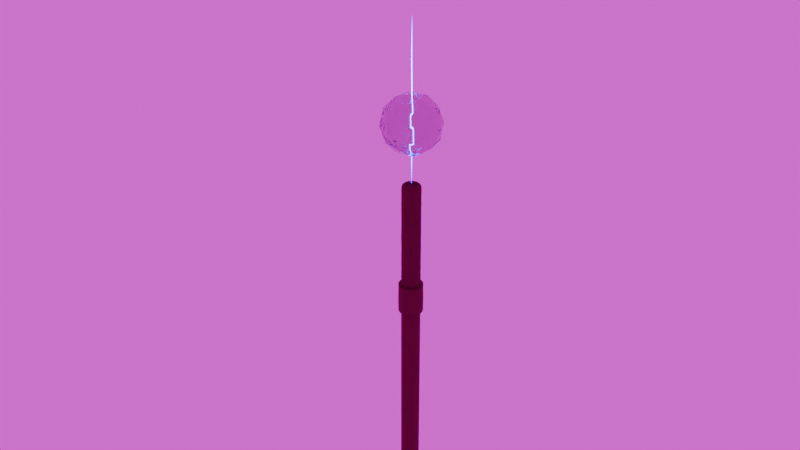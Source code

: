 # Source: Staff2.blend  (saved by Blender 4.1.24; exported with 4.5.12 LTS)
import bpy
from mathutils import Matrix  # noqa: F401  (used for matrix-valued properties, if any)

bpy.ops.wm.read_factory_settings(use_empty=True)
scene = bpy.context.scene
scene.name = 'Scene'

# ---- collections
col_collection = bpy.data.collections.new('Collection'); scene.collection.children.link(col_collection)
col_staff = bpy.data.collections.new('Staff'); scene.collection.children.link(col_staff)
col_orb = bpy.data.collections.new('Orb'); col_staff.children.link(col_orb)
col_shaft = bpy.data.collections.new('Shaft'); col_staff.children.link(col_shaft)

# ---- images (referenced by path relative to the original .blend; pixels are not part of the script)
import os
ASSET_DIR = os.environ.get("B2B_ASSET_DIR", "")  # directory of the original .blend (textures are referenced by path, not embedded)
HERE = os.path.dirname(os.path.abspath(__file__))  # packed textures are extracted next to this script under _unpacked/

def load_image(name, relpath, width, height, colorspace="sRGB"):
    """Load a texture the original file referenced (path relative to the .blend, or extracted next to this script)."""
    p = next((c for c in (os.path.join(HERE, relpath), os.path.join(ASSET_DIR, relpath)) if relpath and os.path.exists(c)), "")
    if p:
        img = bpy.data.images.load(p, check_existing=True)
        img.name = name
    else:  # same state as the original file: an image datablock whose file is absent (Cycles renders it pink)
        img = bpy.data.images.new(name, width, height)
        img.source = "FILE"
        img.filepath = "//" + (relpath or name)
    img.colorspace_settings.name = colorspace
    return img
img_buikslotermeerplein_4k_exr = load_image('buikslotermeerplein_4k.exr', 'buikslotermeerplein_4k.exr', 1024, 1024, 'Linear Rec.709')

# ---- materials (node trees are filled in below, after node groups)
mat_energy = bpy.data.materials.new('Energy')
mat_floor = bpy.data.materials.new('Floor')
mat_floor.displacement_method = 'BOTH'
mat_wall = bpy.data.materials.new('Wall')
mat_wall.displacement_method = 'BOTH'
mat_orb_outer = bpy.data.materials.new('Orb Outer')
mat_orb_outer.displacement_method = 'BOTH'
mat_orb_inner = bpy.data.materials.new('Orb inner')
mat_shaft = bpy.data.materials.new('Shaft')
mat_shaft.displacement_method = 'BOTH'

# ---- node groups
ng_geometry_nodes = bpy.data.node_groups.new('Geometry Nodes', 'GeometryNodeTree')
_s = ng_geometry_nodes.interface.new_socket(name='Geometry', in_out='OUTPUT', socket_type='NodeSocketGeometry')
_s = ng_geometry_nodes.interface.new_socket(name='Geometry', in_out='INPUT', socket_type='NodeSocketGeometry')
ng_geometry_nodes.is_modifier = True
# nodes of 'Geometry Nodes' reference scene objects; filled in after objects exist

# ---- material node trees
mat_energy.use_nodes = True; mat_energy.node_tree.nodes.clear()
_N = mat_energy.node_tree.nodes; _L = mat_energy.node_tree.links
n0 = _N.new('ShaderNodeOutputMaterial'); n0.name = 'Material Output'; n0.location = (300, 300)
n1 = _N.new('ShaderNodeEmission'); n1.name = 'Emission'; n1.location = (10, 300)
n1.inputs[0].default_value = (0.005942, 0.0, 0.505, 1.0)
n1.inputs[1].default_value = 100.0
_L.new(n1.outputs[0], n0.inputs[0])
n0.is_active_output = True
mat_floor.use_nodes = True; mat_floor.node_tree.nodes.clear()
_N = mat_floor.node_tree.nodes; _L = mat_floor.node_tree.links
n0 = _N.new('ShaderNodeOutputMaterial'); n0.name = 'Material Output'; n0.location = (511, 300)
n1 = _N.new('ShaderNodeBsdfPrincipled'); n1.name = 'Principled BSDF'; n1.location = (185, 259)
n1.inputs[0].default_value = (0.8409, 0.4639, 1.0, 1.0)
_L.new(n1.outputs[0], n0.inputs[0])
n0.is_active_output = True
mat_wall.use_nodes = True; mat_wall.node_tree.nodes.clear()
_N = mat_wall.node_tree.nodes; _L = mat_wall.node_tree.links
n0 = _N.new('ShaderNodeBsdfPrincipled'); n0.name = 'Principled BSDF'; n0.location = (190, 316)
n1 = _N.new('ShaderNodeOutputMaterial'); n1.name = 'Material Output'; n1.location = (510, 273)
n2 = _N.new('ShaderNodeTexNoise'); n2.name = 'Noise Texture'; n2.location = (-287, 125)
n2.inputs[2].default_value = 5.6
n2.inputs[3].default_value = 15.0
n3 = _N.new('ShaderNodeDisplacement'); n3.name = 'Displacement'; n3.location = (560, 23)
n3.inputs[1].default_value = 0.2
n3.inputs[2].default_value = 0.1
n4 = _N.new('ShaderNodeValToRGB'); n4.name = 'Color Ramp'; n4.location = (-136, 357)
while len(n4.color_ramp.elements) > 1: n4.color_ramp.elements.remove(n4.color_ramp.elements[-1])
n4.color_ramp.elements[0].position = 0.0; n4.color_ramp.elements[0].color = (0.2298, 0.2298, 0.2298, 1.0)
_e = n4.color_ramp.elements.new(1.0); _e.color = (0.2961, 0.2961, 0.2961, 1.0)
_L.new(n0.outputs[0], n1.inputs[0])
_L.new(n2.outputs[0], n3.inputs[0])
_L.new(n3.outputs[0], n1.inputs[2])
_L.new(n2.outputs[0], n4.inputs[0])
_L.new(n4.outputs[0], n0.inputs[0])
n1.is_active_output = True
mat_orb_outer.use_nodes = True; mat_orb_outer.node_tree.nodes.clear()
_N = mat_orb_outer.node_tree.nodes; _L = mat_orb_outer.node_tree.links
n0 = _N.new('ShaderNodeOutputMaterial'); n0.name = 'Material Output'; n0.location = (1110, 305)
n1 = _N.new('ShaderNodeHueSaturation'); n1.name = 'Hue/Saturation/Value'; n1.location = (328, 270)
n1.inputs[1].default_value = 2.0
n2 = _N.new('ShaderNodeBsdfPrincipled'); n2.name = 'Principled BSDF'; n2.location = (560, 173)
n2.inputs[2].default_value = 0.0
n2.inputs[3].default_value = 1.45
n2.inputs[9].default_value = (1.0, 4.4, 11.7)
n2.inputs[18].default_value = 1.0
n2.inputs[19].default_value = 1.0
n2.inputs[20].default_value = 1.0
n2.inputs[21].default_value = 1.45
n2.inputs[25].default_value = 0.0
n2.inputs[27].default_value = (0.006873, 0.0, 0.5663, 1.0)
n3 = _N.new('ShaderNodeValToRGB'); n3.name = 'Color Ramp'; n3.location = (-57, 64)
while len(n3.color_ramp.elements) > 1: n3.color_ramp.elements.remove(n3.color_ramp.elements[-1])
n3.color_ramp.elements[0].position = 0.0; n3.color_ramp.elements[0].color = (0.1647, 0.006713, 0.2988, 1.0)
_e = n3.color_ramp.elements.new(1.0); _e.color = (1.0, 0.1812, 0.8469, 1.0)
_L.new(n1.outputs[0], n2.inputs[0])
_L.new(n3.outputs[0], n1.inputs[4])
_L.new(n2.outputs[0], n0.inputs[0])
n0.is_active_output = True
mat_orb_inner.use_nodes = True; mat_orb_inner.node_tree.nodes.clear()
_N = mat_orb_inner.node_tree.nodes; _L = mat_orb_inner.node_tree.links
n0 = _N.new('ShaderNodeBsdfPrincipled'); n0.name = 'Principled BSDF'; n0.location = (177, 605)
n0.inputs[2].default_value = 0.0
n0.inputs[3].default_value = 1.45
n0.inputs[18].default_value = 1.0
n0.inputs[19].default_value = 0.75
n0.inputs[20].default_value = 0.75
n0.inputs[21].default_value = 1.6
n1 = _N.new('ShaderNodeOutputMaterial'); n1.name = 'Material Output'; n1.location = (487, 508)
n2 = _N.new('ShaderNodeValToRGB'); n2.name = 'Color Ramp'; n2.location = (-256, 462)
while len(n2.color_ramp.elements) > 1: n2.color_ramp.elements.remove(n2.color_ramp.elements[-1])
n2.color_ramp.elements[0].position = 0.0; n2.color_ramp.elements[0].color = (0.3713, 0.159, 0.9999, 1.0)
_e = n2.color_ramp.elements.new(1.0); _e.color = (0.7231, 0.2024, 1.0, 1.0)
_L.new(n2.outputs[0], n0.inputs[0])
_L.new(n0.outputs[0], n1.inputs[0])
n1.is_active_output = True
mat_shaft.use_nodes = True; mat_shaft.node_tree.nodes.clear()
_N = mat_shaft.node_tree.nodes; _L = mat_shaft.node_tree.links
n0 = _N.new('ShaderNodeOutputMaterial'); n0.name = 'Material Output'; n0.location = (300, 300)
n1 = _N.new('ShaderNodeValToRGB'); n1.name = 'Color Ramp'; n1.location = (-84, 140)
while len(n1.color_ramp.elements) > 1: n1.color_ramp.elements.remove(n1.color_ramp.elements[-1])
n1.color_ramp.elements[0].position = 0.1182; n1.color_ramp.elements[0].color = (0.0998, 0.03136, 0.01673, 1.0)
_e = n1.color_ramp.elements.new(1.0); _e.color = (0.05952, 0.02732, 0.0185, 1.0)
n2 = _N.new('ShaderNodeBsdfPrincipled'); n2.name = 'Principled BSDF'; n2.location = (231, 139)
n2.inputs[2].default_value = 1.0
n2.inputs[3].default_value = 1.45
n2.inputs[19].default_value = 0.2273
n2.inputs[20].default_value = 1.0
n3 = _N.new('ShaderNodeDisplacement'); n3.name = 'Displacement'; n3.location = (-15, 392)
n3.inputs[1].default_value = 0.0
n3.inputs[2].default_value = 0.001
n4 = _N.new('ShaderNodeTexCoord'); n4.name = 'Texture Coordinate'; n4.location = (-645, 168)
n5 = _N.new('ShaderNodeTexNoise'); n5.name = 'Musgrave Texture'; n5.location = (-287, 153)
n5.width = 150
n5.normalize = False
n5.inputs[2].default_value = 10.4
n5.inputs[3].default_value = 3.0
n5.inputs[4].default_value = 0.25
n6 = _N.new('ShaderNodeMapping'); n6.name = 'Mapping'; n6.location = (-469, 172)
_L.new(n1.outputs[0], n2.inputs[0])
_L.new(n5.outputs[0], n1.inputs[0])
_L.new(n2.outputs[0], n0.inputs[0])
_L.new(n3.outputs[0], n0.inputs[2])
_L.new(n5.outputs[0], n3.inputs[0])
_L.new(n6.outputs[0], n5.inputs[0])
_L.new(n4.outputs[0], n6.inputs[0])
n0.is_active_output = True

# ---- world
world_world = bpy.data.worlds.new('World'); scene.world = world_world
world_world.use_nodes = True; world_world.node_tree.nodes.clear()
_N = world_world.node_tree.nodes; _L = world_world.node_tree.links
n0 = _N.new('ShaderNodeOutputWorld'); n0.name = 'World Output'; n0.location = (300, 300)
n1 = _N.new('ShaderNodeBackground'); n1.name = 'Background'; n1.location = (10, 300)
n2 = _N.new('ShaderNodeTexEnvironment'); n2.name = 'Environment Texture'; n2.location = (-281, 291)
n2.image = img_buikslotermeerplein_4k_exr
_L.new(n1.outputs[0], n0.inputs[0])
_L.new(n2.outputs[0], n1.inputs[0])
n0.is_active_output = True
world_world.color = (0.05088, 0.05088, 0.05088)
world_world.use_sun_shadow = False
world_world.sun_shadow_jitter_overblur = 0.0

# ---- cameras
cam_camera_001 = bpy.data.cameras.new('Camera.001')

# ---- lights
light_sun_003 = bpy.data.lights.new('Sun.003', 'SPOT')
light_sun_003.transmission_factor = 0.0
light_sun_003.energy = 100.0
light_sun_003.shadow_maximum_resolution = 0.006
light_sun_003.use_absolute_resolution = True
light_sun_003.use_soft_falloff = False

# ---- meshes
me_plane = bpy.data.meshes.new('Plane')
me_plane.from_pydata([(-1.0, -1.0, 0.0), (1.0, -1.0, 0.0), (-1.0, 1.0, 0.0), (1.0, 1.0, 0.0)], [], [(0, 1, 3, 2)])
_uv = me_plane.uv_layers.new(name='UVMap')
_uv.uv.foreach_set('vector', [0.0, 0.0, 1.0, 0.0, 1.0, 1.0, 0.0, 1.0])
me_plane.materials.append(mat_floor)
me_plane.update()
me_plane_001 = bpy.data.meshes.new('Plane.001')
me_plane_001.from_pydata([(-1.0, -1.0, 0.0), (1.0, -1.0, 0.0), (-1.0, 1.0, 0.0), (1.0, 1.0, 0.0), (-1.0, 0.8182, 0.0), (-1.0, 0.6364, 0.0), (-1.0, 0.4545, 0.0), (-1.0, 0.2727, 0.0), (-1.0, 0.09091, 0.0), (-1.0, -0.09091, 0.0), (-1.0, -0.2727, 0.0), (-1.0, -0.4545, 0.0), (-1.0, -0.6364, 0.0), (-1.0, -0.8182, 0.0), (-0.8182, -1.0, 0.0), (-0.6364, -1.0, 0.0), (-0.4545, -1.0, 0.0), (-0.2727, -1.0, 0.0), (-0.09091, -1.0, 0.0), (0.09091, -1.0, 0.0), (0.2727, -1.0, 0.0), (0.4545, -1.0, 0.0), (0.6364, -1.0, 0.0), (0.8182, -1.0, 0.0), (1.0, -0.8182, 0.0), (1.0, -0.6364, 0.0), (1.0, -0.4545, 0.0), (1.0, -0.2727, 0.0), (1.0, -0.09091, 0.0), (1.0, 0.09091, 0.0), (1.0, 0.2727, 0.0), (1.0, 0.4545, 0.0), (1.0, 0.6364, 0.0), (1.0, 0.8182, 0.0), (0.8182, 1.0, 0.0), (0.6364, 1.0, 0.0), (0.4545, 1.0, 0.0), (0.2727, 1.0, 0.0), (0.09091, 1.0, 0.0), (-0.09091, 1.0, 0.0), (-0.2727, 1.0, 0.0), (-0.4545, 1.0, 0.0), (-0.6364, 1.0, 0.0), (-0.8182, 1.0, 0.0), (-0.8182, -0.8182, 0.0), (-0.8182, -0.6364, 0.0), (-0.8182, -0.4545, 0.0), (-0.8182, -0.2727, 0.0), (-0.8182, -0.09091, 0.0), (-0.8182, 0.09091, 0.0), (-0.8182, 0.2727, 0.0), (-0.8182, 0.4545, 0.0), (-0.8182, 0.6364, 0.0), (-0.8182, 0.8182, 0.0), (-0.6364, -0.8182, 0.0), (-0.6364, -0.6364, 0.0), (-0.6364, -0.4545, 0.0), (-0.6364, -0.2727, 0.0), (-0.6364, -0.09091, 0.0), (-0.6364, 0.09091, 0.0), (-0.6364, 0.2727, 0.0), (-0.6364, 0.4545, 0.0), (-0.6364, 0.6364, 0.0), (-0.6364, 0.8182, 0.0), (-0.4545, -0.8182, 0.0), (-0.4545, -0.6364, 0.0), (-0.4545, -0.4545, 0.0), (-0.4545, -0.2727, 0.0), (-0.4545, -0.09091, 0.0), (-0.4545, 0.09091, 0.0), (-0.4545, 0.2727, 0.0), (-0.4545, 0.4545, 0.0), (-0.4545, 0.6364, 0.0), (-0.4545, 0.8182, 0.0), (-0.2727, -0.8182, 0.0), (-0.2727, -0.6364, 0.0), (-0.2727, -0.4545, 0.0), (-0.2727, -0.2727, 0.0), (-0.2727, -0.09091, 0.0), (-0.2727, 0.09091, 0.0), (-0.2727, 0.2727, 0.0), (-0.2727, 0.4545, 0.0), (-0.2727, 0.6364, 0.0), (-0.2727, 0.8182, 0.0), (-0.09091, -0.8182, 0.0), (-0.09091, -0.6364, 0.0), (-0.09091, -0.4545, 0.0), (-0.09091, -0.2727, 0.0), (-0.09091, -0.09091, 0.0), (-0.09091, 0.09091, 0.0), (-0.09091, 0.2727, 0.0), (-0.09091, 0.4545, 0.0), (-0.09091, 0.6364, 0.0), (-0.09091, 0.8182, 0.0), (0.09091, -0.8182, 0.0), (0.09091, -0.6364, 0.0), (0.09091, -0.4545, 0.0), (0.09091, -0.2727, 0.0), (0.09091, -0.09091, 0.0), (0.09091, 0.09091, 0.0), (0.09091, 0.2727, 0.0), (0.09091, 0.4545, 0.0), (0.09091, 0.6364, 0.0), (0.09091, 0.8182, 0.0), (0.2727, -0.8182, 0.0), (0.2727, -0.6364, 0.0), (0.2727, -0.4545, 0.0), (0.2727, -0.2727, 0.0), (0.2727, -0.09091, 0.0), (0.2727, 0.09091, 0.0), (0.2727, 0.2727, 0.0), (0.2727, 0.4545, 0.0), (0.2727, 0.6364, 0.0), (0.2727, 0.8182, 0.0), (0.4545, -0.8182, 0.0), (0.4545, -0.6364, 0.0), (0.4545, -0.4545, 0.0), (0.4545, -0.2727, 0.0), (0.4545, -0.09091, 0.0), (0.4545, 0.09091, 0.0), (0.4545, 0.2727, 0.0), (0.4545, 0.4545, 0.0), (0.4545, 0.6364, 0.0), (0.4545, 0.8182, 0.0), (0.6364, -0.8182, 0.0), (0.6364, -0.6364, 0.0), (0.6364, -0.4545, 0.0), (0.6364, -0.2727, 0.0), (0.6364, -0.09091, 0.0), (0.6364, 0.09091, 0.0), (0.6364, 0.2727, 0.0), (0.6364, 0.4545, 0.0), (0.6364, 0.6364, 0.0), (0.6364, 0.8182, 0.0), (0.8182, -0.8182, 0.0), (0.8182, -0.6364, 0.0), (0.8182, -0.4545, 0.0), (0.8182, -0.2727, 0.0), (0.8182, -0.09091, 0.0), (0.8182, 0.09091, 0.0), (0.8182, 0.2727, 0.0), (0.8182, 0.4545, 0.0), (0.8182, 0.6364, 0.0), (0.8182, 0.8182, 0.0)], [], [(143, 33, 3, 34), (4, 53, 43, 2), (53, 63, 42, 43), (63, 73, 41, 42), (73, 83, 40, 41), (83, 93, 39, 40), (93, 103, 38, 39), (103, 113, 37, 38), (113, 123, 36, 37), (123, 133, 35, 36), (133, 143, 34, 35), (0, 14, 44, 13), (13, 44, 45, 12), (12, 45, 46, 11), (11, 46, 47, 10), (10, 47, 48, 9), (9, 48, 49, 8), (8, 49, 50, 7), (7, 50, 51, 6), (6, 51, 52, 5), (5, 52, 53, 4), (14, 15, 54, 44), (44, 54, 55, 45), (45, 55, 56, 46), (46, 56, 57, 47), (47, 57, 58, 48), (48, 58, 59, 49), (49, 59, 60, 50), (50, 60, 61, 51), (51, 61, 62, 52), (52, 62, 63, 53), (15, 16, 64, 54), (54, 64, 65, 55), (55, 65, 66, 56), (56, 66, 67, 57), (57, 67, 68, 58), (58, 68, 69, 59), (59, 69, 70, 60), (60, 70, 71, 61), (61, 71, 72, 62), (62, 72, 73, 63), (16, 17, 74, 64), (64, 74, 75, 65), (65, 75, 76, 66), (66, 76, 77, 67), (67, 77, 78, 68), (68, 78, 79, 69), (69, 79, 80, 70), (70, 80, 81, 71), (71, 81, 82, 72), (72, 82, 83, 73), (17, 18, 84, 74), (74, 84, 85, 75), (75, 85, 86, 76), (76, 86, 87, 77), (77, 87, 88, 78), (78, 88, 89, 79), (79, 89, 90, 80), (80, 90, 91, 81), (81, 91, 92, 82), (82, 92, 93, 83), (18, 19, 94, 84), (84, 94, 95, 85), (85, 95, 96, 86), (86, 96, 97, 87), (87, 97, 98, 88), (88, 98, 99, 89), (89, 99, 100, 90), (90, 100, 101, 91), (91, 101, 102, 92), (92, 102, 103, 93), (19, 20, 104, 94), (94, 104, 105, 95), (95, 105, 106, 96), (96, 106, 107, 97), (97, 107, 108, 98), (98, 108, 109, 99), (99, 109, 110, 100), (100, 110, 111, 101), (101, 111, 112, 102), (102, 112, 113, 103), (20, 21, 114, 104), (104, 114, 115, 105), (105, 115, 116, 106), (106, 116, 117, 107), (107, 117, 118, 108), (108, 118, 119, 109), (109, 119, 120, 110), (110, 120, 121, 111), (111, 121, 122, 112), (112, 122, 123, 113), (21, 22, 124, 114), (114, 124, 125, 115), (115, 125, 126, 116), (116, 126, 127, 117), (117, 127, 128, 118), (118, 128, 129, 119), (119, 129, 130, 120), (120, 130, 131, 121), (121, 131, 132, 122), (122, 132, 133, 123), (22, 23, 134, 124), (124, 134, 135, 125), (125, 135, 136, 126), (126, 136, 137, 127), (127, 137, 138, 128), (128, 138, 139, 129), (129, 139, 140, 130), (130, 140, 141, 131), (131, 141, 142, 132), (132, 142, 143, 133), (23, 1, 24, 134), (134, 24, 25, 135), (135, 25, 26, 136), (136, 26, 27, 137), (137, 27, 28, 138), (138, 28, 29, 139), (139, 29, 30, 140), (140, 30, 31, 141), (141, 31, 32, 142), (142, 32, 33, 143)])
_uv = me_plane_001.uv_layers.new(name='UVMap')
_uv.uv.foreach_set('vector', [0.9091, 0.9091, 1.0, 0.9091, 1.0, 1.0, 0.9091, 1.0, 0.0, 0.9091, 0.09091, 0.9091, 0.09091, 1.0, 0.0, 1.0, 0.09091, 0.9091, 0.1818, 0.9091, 0.1818, 1.0, 0.09091, 1.0, 0.1818, 0.9091, 0.2727, 0.9091, 0.2727, 1.0, 0.1818, 1.0, 0.2727, 0.9091, 0.3636, 0.9091, 0.3636, 1.0, 0.2727, 1.0, 0.3636, 0.9091, 0.4545, 0.9091, 0.4545, 1.0, 0.3636, 1.0, 0.4545, 0.9091, 0.5455, 0.9091, 0.5455, 1.0, 0.4545, 1.0, 0.5455, 0.9091, 0.6364, 0.9091, 0.6364, 1.0, 0.5455, 1.0, 0.6364, 0.9091, 0.7273, 0.9091, 0.7273, 1.0, 0.6364, 1.0, 0.7273, 0.9091, 0.8182, 0.9091, 0.8182, 1.0, 0.7273, 1.0, 0.8182, 0.9091, 0.9091, 0.9091, 0.9091, 1.0, 0.8182, 1.0, 0.0, 0.0, 0.09091, 0.0, 0.09091, 0.09091, 0.0, 0.09091, 0.0, 0.09091, 0.09091, 0.09091, 0.09091, 0.1818, 0.0, 0.1818, 0.0, 0.1818, 0.09091, 0.1818, 0.09091, 0.2727, 0.0, 0.2727, 0.0, 0.2727, 0.09091, 0.2727, 0.09091, 0.3636, 0.0, 0.3636, 0.0, 0.3636, 0.09091, 0.3636, 0.09091, 0.4545, 0.0, 0.4545, 0.0, 0.4545, 0.09091, 0.4545, 0.09091, 0.5455, 0.0, 0.5455, 0.0, 0.5455, 0.09091, 0.5455, 0.09091, 0.6364, 0.0, 0.6364, 0.0, 0.6364, 0.09091, 0.6364, 0.09091, 0.7273, 0.0, 0.7273, 0.0, 0.7273, 0.09091, 0.7273, 0.09091, 0.8182, 0.0, 0.8182, 0.0, 0.8182, 0.09091, 0.8182, 0.09091, 0.9091, 0.0, 0.9091, 0.09091, 0.0, 0.1818, 0.0, 0.1818, 0.09091, 0.09091, 0.09091, 0.09091, 0.09091, 0.1818, 0.09091, 0.1818, 0.1818, 0.09091, 0.1818, 0.09091, 0.1818, 0.1818, 0.1818, 0.1818, 0.2727, 0.09091, 0.2727, 0.09091, 0.2727, 0.1818, 0.2727, 0.1818, 0.3636, 0.09091, 0.3636, 0.09091, 0.3636, 0.1818, 0.3636, 0.1818, 0.4545, 0.09091, 0.4545, 0.09091, 0.4545, 0.1818, 0.4545, 0.1818, 0.5455, 0.09091, 0.5455, 0.09091, 0.5455, 0.1818, 0.5455, 0.1818, 0.6364, 0.09091, 0.6364, 0.09091, 0.6364, 0.1818, 0.6364, 0.1818, 0.7273, 0.09091, 0.7273, 0.09091, 0.7273, 0.1818, 0.7273, 0.1818, 0.8182, 0.09091, 0.8182, 0.09091, 0.8182, 0.1818, 0.8182, 0.1818, 0.9091, 0.09091, 0.9091, 0.1818, 0.0, 0.2727, 0.0, 0.2727, 0.09091, 0.1818, 0.09091, 0.1818, 0.09091, 0.2727, 0.09091, 0.2727, 0.1818, 0.1818, 0.1818, 0.1818, 0.1818, 0.2727, 0.1818, 0.2727, 0.2727, 0.1818, 0.2727, 0.1818, 0.2727, 0.2727, 0.2727, 0.2727, 0.3636, 0.1818, 0.3636, 0.1818, 0.3636, 0.2727, 0.3636, 0.2727, 0.4545, 0.1818, 0.4545, 0.1818, 0.4545, 0.2727, 0.4545, 0.2727, 0.5455, 0.1818, 0.5455, 0.1818, 0.5455, 0.2727, 0.5455, 0.2727, 0.6364, 0.1818, 0.6364, 0.1818, 0.6364, 0.2727, 0.6364, 0.2727, 0.7273, 0.1818, 0.7273, 0.1818, 0.7273, 0.2727, 0.7273, 0.2727, 0.8182, 0.1818, 0.8182, 0.1818, 0.8182, 0.2727, 0.8182, 0.2727, 0.9091, 0.1818, 0.9091, 0.2727, 0.0, 0.3636, 0.0, 0.3636, 0.09091, 0.2727, 0.09091, 0.2727, 0.09091, 0.3636, 0.09091, 0.3636, 0.1818, 0.2727, 0.1818, 0.2727, 0.1818, 0.3636, 0.1818, 0.3636, 0.2727, 0.2727, 0.2727, 0.2727, 0.2727, 0.3636, 0.2727, 0.3636, 0.3636, 0.2727, 0.3636, 0.2727, 0.3636, 0.3636, 0.3636, 0.3636, 0.4545, 0.2727, 0.4545, 0.2727, 0.4545, 0.3636, 0.4545, 0.3636, 0.5455, 0.2727, 0.5455, 0.2727, 0.5455, 0.3636, 0.5455, 0.3636, 0.6364, 0.2727, 0.6364, 0.2727, 0.6364, 0.3636, 0.6364, 0.3636, 0.7273, 0.2727, 0.7273, 0.2727, 0.7273, 0.3636, 0.7273, 0.3636, 0.8182, 0.2727, 0.8182, 0.2727, 0.8182, 0.3636, 0.8182, 0.3636, 0.9091, 0.2727, 0.9091, 0.3636, 0.0, 0.4545, 0.0, 0.4545, 0.09091, 0.3636, 0.09091, 0.3636, 0.09091, 0.4545, 0.09091, 0.4545, 0.1818, 0.3636, 0.1818, 0.3636, 0.1818, 0.4545, 0.1818, 0.4545, 0.2727, 0.3636, 0.2727, 0.3636, 0.2727, 0.4545, 0.2727, 0.4545, 0.3636, 0.3636, 0.3636, 0.3636, 0.3636, 0.4545, 0.3636, 0.4545, 0.4545, 0.3636, 0.4545, 0.3636, 0.4545, 0.4545, 0.4545, 0.4545, 0.5455, 0.3636, 0.5455, 0.3636, 0.5455, 0.4545, 0.5455, 0.4545, 0.6364, 0.3636, 0.6364, 0.3636, 0.6364, 0.4545, 0.6364, 0.4545, 0.7273, 0.3636, 0.7273, 0.3636, 0.7273, 0.4545, 0.7273, 0.4545, 0.8182, 0.3636, 0.8182, 0.3636, 0.8182, 0.4545, 0.8182, 0.4545, 0.9091, 0.3636, 0.9091, 0.4545, 0.0, 0.5455, 0.0, 0.5455, 0.09091, 0.4545, 0.09091, 0.4545, 0.09091, 0.5455, 0.09091, 0.5455, 0.1818, 0.4545, 0.1818, 0.4545, 0.1818, 0.5455, 0.1818, 0.5455, 0.2727, 0.4545, 0.2727, 0.4545, 0.2727, 0.5455, 0.2727, 0.5455, 0.3636, 0.4545, 0.3636, 0.4545, 0.3636, 0.5455, 0.3636, 0.5455, 0.4545, 0.4545, 0.4545, 0.4545, 0.4545, 0.5455, 0.4545, 0.5455, 0.5455, 0.4545, 0.5455, 0.4545, 0.5455, 0.5455, 0.5455, 0.5455, 0.6364, 0.4545, 0.6364, 0.4545, 0.6364, 0.5455, 0.6364, 0.5455, 0.7273, 0.4545, 0.7273, 0.4545, 0.7273, 0.5455, 0.7273, 0.5455, 0.8182, 0.4545, 0.8182, 0.4545, 0.8182, 0.5455, 0.8182, 0.5455, 0.9091, 0.4545, 0.9091, 0.5455, 0.0, 0.6364, 0.0, 0.6364, 0.09091, 0.5455, 0.09091, 0.5455, 0.09091, 0.6364, 0.09091, 0.6364, 0.1818, 0.5455, 0.1818, 0.5455, 0.1818, 0.6364, 0.1818, 0.6364, 0.2727, 0.5455, 0.2727, 0.5455, 0.2727, 0.6364, 0.2727, 0.6364, 0.3636, 0.5455, 0.3636, 0.5455, 0.3636, 0.6364, 0.3636, 0.6364, 0.4545, 0.5455, 0.4545, 0.5455, 0.4545, 0.6364, 0.4545, 0.6364, 0.5455, 0.5455, 0.5455, 0.5455, 0.5455, 0.6364, 0.5455, 0.6364, 0.6364, 0.5455, 0.6364, 0.5455, 0.6364, 0.6364, 0.6364, 0.6364, 0.7273, 0.5455, 0.7273, 0.5455, 0.7273, 0.6364, 0.7273, 0.6364, 0.8182, 0.5455, 0.8182, 0.5455, 0.8182, 0.6364, 0.8182, 0.6364, 0.9091, 0.5455, 0.9091, 0.6364, 0.0, 0.7273, 0.0, 0.7273, 0.09091, 0.6364, 0.09091, 0.6364, 0.09091, 0.7273, 0.09091, 0.7273, 0.1818, 0.6364, 0.1818, 0.6364, 0.1818, 0.7273, 0.1818, 0.7273, 0.2727, 0.6364, 0.2727, 0.6364, 0.2727, 0.7273, 0.2727, 0.7273, 0.3636, 0.6364, 0.3636, 0.6364, 0.3636, 0.7273, 0.3636, 0.7273, 0.4545, 0.6364, 0.4545, 0.6364, 0.4545, 0.7273, 0.4545, 0.7273, 0.5455, 0.6364, 0.5455, 0.6364, 0.5455, 0.7273, 0.5455, 0.7273, 0.6364, 0.6364, 0.6364, 0.6364, 0.6364, 0.7273, 0.6364, 0.7273, 0.7273, 0.6364, 0.7273, 0.6364, 0.7273, 0.7273, 0.7273, 0.7273, 0.8182, 0.6364, 0.8182, 0.6364, 0.8182, 0.7273, 0.8182, 0.7273, 0.9091, 0.6364, 0.9091, 0.7273, 0.0, 0.8182, 0.0, 0.8182, 0.09091, 0.7273, 0.09091, 0.7273, 0.09091, 0.8182, 0.09091, 0.8182, 0.1818, 0.7273, 0.1818, 0.7273, 0.1818, 0.8182, 0.1818, 0.8182, 0.2727, 0.7273, 0.2727, 0.7273, 0.2727, 0.8182, 0.2727, 0.8182, 0.3636, 0.7273, 0.3636, 0.7273, 0.3636, 0.8182, 0.3636, 0.8182, 0.4545, 0.7273, 0.4545, 0.7273, 0.4545, 0.8182, 0.4545, 0.8182, 0.5455, 0.7273, 0.5455, 0.7273, 0.5455, 0.8182, 0.5455, 0.8182, 0.6364, 0.7273, 0.6364, 0.7273, 0.6364, 0.8182, 0.6364, 0.8182, 0.7273, 0.7273, 0.7273, 0.7273, 0.7273, 0.8182, 0.7273, 0.8182, 0.8182, 0.7273, 0.8182, 0.7273, 0.8182, 0.8182, 0.8182, 0.8182, 0.9091, 0.7273, 0.9091, 0.8182, 0.0, 0.9091, 0.0, 0.9091, 0.09091, 0.8182, 0.09091, 0.8182, 0.09091, 0.9091, 0.09091, 0.9091, 0.1818, 0.8182, 0.1818, 0.8182, 0.1818, 0.9091, 0.1818, 0.9091, 0.2727, 0.8182, 0.2727, 0.8182, 0.2727, 0.9091, 0.2727, 0.9091, 0.3636, 0.8182, 0.3636, 0.8182, 0.3636, 0.9091, 0.3636, 0.9091, 0.4545, 0.8182, 0.4545, 0.8182, 0.4545, 0.9091, 0.4545, 0.9091, 0.5455, 0.8182, 0.5455, 0.8182, 0.5455, 0.9091, 0.5455, 0.9091, 0.6364, 0.8182, 0.6364, 0.8182, 0.6364, 0.9091, 0.6364, 0.9091, 0.7273, 0.8182, 0.7273, 0.8182, 0.7273, 0.9091, 0.7273, 0.9091, 0.8182, 0.8182, 0.8182, 0.8182, 0.8182, 0.9091, 0.8182, 0.9091, 0.9091, 0.8182, 0.9091, 0.9091, 0.0, 1.0, 0.0, 1.0, 0.09091, 0.9091, 0.09091, 0.9091, 0.09091, 1.0, 0.09091, 1.0, 0.1818, 0.9091, 0.1818, 0.9091, 0.1818, 1.0, 0.1818, 1.0, 0.2727, 0.9091, 0.2727, 0.9091, 0.2727, 1.0, 0.2727, 1.0, 0.3636, 0.9091, 0.3636, 0.9091, 0.3636, 1.0, 0.3636, 1.0, 0.4545, 0.9091, 0.4545, 0.9091, 0.4545, 1.0, 0.4545, 1.0, 0.5455, 0.9091, 0.5455, 0.9091, 0.5455, 1.0, 0.5455, 1.0, 0.6364, 0.9091, 0.6364, 0.9091, 0.6364, 1.0, 0.6364, 1.0, 0.7273, 0.9091, 0.7273, 0.9091, 0.7273, 1.0, 0.7273, 1.0, 0.8182, 0.9091, 0.8182, 0.9091, 0.8182, 1.0, 0.8182, 1.0, 0.9091, 0.9091, 0.9091])
me_plane_001.materials.append(mat_wall)
me_plane_001.update()
me_plane_002 = bpy.data.meshes.new('Plane.002')
me_plane_002.from_pydata([(-1.0, -1.0, 0.0), (1.0, -1.0, 0.0), (-1.0, 1.0, 0.0), (1.0, 1.0, 0.0)], [], [(0, 1, 3, 2)])
_uv = me_plane_002.uv_layers.new(name='UVMap')
_uv.uv.foreach_set('vector', [0.0, 0.0, 1.0, 0.0, 1.0, 1.0, 0.0, 1.0])
me_plane_002.materials.append(mat_wall)
me_plane_002.update()
me_icosphere = bpy.data.meshes.new('Icosphere')
me_icosphere.from_pydata([(0.0, 0.0, -0.04), (0.02894, -0.02103, -0.01789), (-0.01106, -0.03403, -0.01789), (-0.03578, 0.0, -0.01789), (-0.01106, 0.03403, -0.01789), (0.02894, 0.02103, -0.01789), (0.01106, -0.03403, 0.01789), (-0.02894, -0.02103, 0.01789), (-0.02894, 0.02103, 0.01789), (0.01106, 0.03403, 0.01789), (0.03578, 0.0, 0.01789), (0.0, 0.0, 0.04), (-0.006498, -0.02, -0.03403), (0.01701, -0.01236, -0.03403), (0.01051, -0.03236, -0.02103), (0.03403, 0.0, -0.02103), (0.01701, 0.01236, -0.03403), (-0.02103, 0.0, -0.03403), (-0.02753, -0.02, -0.02103), (-0.006498, 0.02, -0.03403), (-0.02753, 0.02, -0.02103), (0.01051, 0.03236, -0.02103), (0.03804, -0.01236, 0.0), (0.03804, 0.01236, 0.0), (0.0, -0.04, 0.0), (0.02351, -0.03236, 0.0), (-0.03804, -0.01236, 0.0), (-0.02351, -0.03236, 0.0), (-0.02351, 0.03236, 0.0), (-0.03804, 0.01236, 0.0), (0.02351, 0.03236, 0.0), (0.0, 0.04, 0.0), (0.02753, -0.02, 0.02103), (-0.01051, -0.03236, 0.02103), (-0.03403, 0.0, 0.02103), (-0.01051, 0.03236, 0.02103), (0.02753, 0.02, 0.02103), (0.006498, -0.02, 0.03403), (0.02103, 0.0, 0.03403), (-0.01701, -0.01236, 0.03403), (-0.01701, 0.01236, 0.03403), (0.006498, 0.02, 0.03403)], [], [(0, 13, 12), (1, 13, 15), (0, 12, 17), (0, 17, 19), (0, 19, 16), (1, 15, 22), (2, 14, 24), (3, 18, 26), (4, 20, 28), (5, 21, 30), (1, 22, 25), (2, 24, 27), (3, 26, 29), (4, 28, 31), (5, 30, 23), (6, 32, 37), (7, 33, 39), (8, 34, 40), (9, 35, 41), (10, 36, 38), (38, 41, 11), (38, 36, 41), (36, 9, 41), (41, 40, 11), (41, 35, 40), (35, 8, 40), (40, 39, 11), (40, 34, 39), (34, 7, 39), (39, 37, 11), (39, 33, 37), (33, 6, 37), (37, 38, 11), (37, 32, 38), (32, 10, 38), (23, 36, 10), (23, 30, 36), (30, 9, 36), (31, 35, 9), (31, 28, 35), (28, 8, 35), (29, 34, 8), (29, 26, 34), (26, 7, 34), (27, 33, 7), (27, 24, 33), (24, 6, 33), (25, 32, 6), (25, 22, 32), (22, 10, 32), (30, 31, 9), (30, 21, 31), (21, 4, 31), (28, 29, 8), (28, 20, 29), (20, 3, 29), (26, 27, 7), (26, 18, 27), (18, 2, 27), (24, 25, 6), (24, 14, 25), (14, 1, 25), (22, 23, 10), (22, 15, 23), (15, 5, 23), (16, 21, 5), (16, 19, 21), (19, 4, 21), (19, 20, 4), (19, 17, 20), (17, 3, 20), (17, 18, 3), (17, 12, 18), (12, 2, 18), (15, 16, 5), (15, 13, 16), (13, 0, 16), (12, 14, 2), (12, 13, 14), (13, 1, 14)])
me_icosphere.polygons.foreach_set('use_smooth', [True] * 80)
_uv = me_icosphere.uv_layers.new(name='UVMap')
_uv.uv.foreach_set('vector', [0.1818, 0.0, 0.2273, 0.07873, 0.1364, 0.07873, 0.2727, 0.1575, 0.3182, 0.07873, 0.3636, 0.1575, 0.9091, 0.0, 0.9545, 0.07873, 0.8636, 0.07873, 0.7273, 0.0, 0.7727, 0.07873, 0.6818, 0.07873, 0.5455, 0.0, 0.5909, 0.07873, 0.5, 0.07873, 0.2727, 0.1575, 0.3636, 0.1575, 0.3182, 0.2362, 0.09091, 0.1575, 0.1818, 0.1575, 0.1364, 0.2362, 0.8182, 0.1575, 0.9091, 0.1575, 0.8636, 0.2362, 0.6364, 0.1575, 0.7273, 0.1575, 0.6818, 0.2362, 0.4545, 0.1575, 0.5455, 0.1575, 0.5, 0.2362, 0.2727, 0.1575, 0.3182, 0.2362, 0.2273, 0.2362, 0.09091, 0.1575, 0.1364, 0.2362, 0.04546, 0.2362, 0.8182, 0.1575, 0.8636, 0.2362, 0.7727, 0.2362, 0.6364, 0.1575, 0.6818, 0.2362, 0.5909, 0.2362, 0.4545, 0.1575, 0.5, 0.2362, 0.4091, 0.2362, 0.1818, 0.3149, 0.2727, 0.3149, 0.2273, 0.3937, 0.0, 0.3149, 0.09091, 0.3149, 0.04546, 0.3937, 0.7273, 0.3149, 0.8182, 0.3149, 0.7727, 0.3937, 0.5455, 0.3149, 0.6364, 0.3149, 0.5909, 0.3937, 0.3636, 0.3149, 0.4545, 0.3149, 0.4091, 0.3937, 0.4091, 0.3937, 0.5, 0.3937, 0.4545, 0.4724, 0.4091, 0.3937, 0.4545, 0.3149, 0.5, 0.3937, 0.4545, 0.3149, 0.5455, 0.3149, 0.5, 0.3937, 0.5909, 0.3937, 0.6818, 0.3937, 0.6364, 0.4724, 0.5909, 0.3937, 0.6364, 0.3149, 0.6818, 0.3937, 0.6364, 0.3149, 0.7273, 0.3149, 0.6818, 0.3937, 0.7727, 0.3937, 0.8636, 0.3937, 0.8182, 0.4724, 0.7727, 0.3937, 0.8182, 0.3149, 0.8636, 0.3937, 0.8182, 0.3149, 0.9091, 0.3149, 0.8636, 0.3937, 0.04546, 0.3937, 0.1364, 0.3937, 0.09091, 0.4724, 0.04546, 0.3937, 0.09091, 0.3149, 0.1364, 0.3937, 0.09091, 0.3149, 0.1818, 0.3149, 0.1364, 0.3937, 0.2273, 0.3937, 0.3182, 0.3937, 0.2727, 0.4724, 0.2273, 0.3937, 0.2727, 0.3149, 0.3182, 0.3937, 0.2727, 0.3149, 0.3636, 0.3149, 0.3182, 0.3937, 0.4091, 0.2362, 0.4545, 0.3149, 0.3636, 0.3149, 0.4091, 0.2362, 0.5, 0.2362, 0.4545, 0.3149, 0.5, 0.2362, 0.5455, 0.3149, 0.4545, 0.3149, 0.5909, 0.2362, 0.6364, 0.3149, 0.5455, 0.3149, 0.5909, 0.2362, 0.6818, 0.2362, 0.6364, 0.3149, 0.6818, 0.2362, 0.7273, 0.3149, 0.6364, 0.3149, 0.7727, 0.2362, 0.8182, 0.3149, 0.7273, 0.3149, 0.7727, 0.2362, 0.8636, 0.2362, 0.8182, 0.3149, 0.8636, 0.2362, 0.9091, 0.3149, 0.8182, 0.3149, 0.04546, 0.2362, 0.09091, 0.3149, 0.0, 0.3149, 0.04546, 0.2362, 0.1364, 0.2362, 0.09091, 0.3149, 0.1364, 0.2362, 0.1818, 0.3149, 0.09091, 0.3149, 0.2273, 0.2362, 0.2727, 0.3149, 0.1818, 0.3149, 0.2273, 0.2362, 0.3182, 0.2362, 0.2727, 0.3149, 0.3182, 0.2362, 0.3636, 0.3149, 0.2727, 0.3149, 0.5, 0.2362, 0.5909, 0.2362, 0.5455, 0.3149, 0.5, 0.2362, 0.5455, 0.1575, 0.5909, 0.2362, 0.5455, 0.1575, 0.6364, 0.1575, 0.5909, 0.2362, 0.6818, 0.2362, 0.7727, 0.2362, 0.7273, 0.3149, 0.6818, 0.2362, 0.7273, 0.1575, 0.7727, 0.2362, 0.7273, 0.1575, 0.8182, 0.1575, 0.7727, 0.2362, 0.8636, 0.2362, 0.9545, 0.2362, 0.9091, 0.3149, 0.8636, 0.2362, 0.9091, 0.1575, 0.9545, 0.2362, 0.9091, 0.1575, 1.0, 0.1575, 0.9545, 0.2362, 0.1364, 0.2362, 0.2273, 0.2362, 0.1818, 0.3149, 0.1364, 0.2362, 0.1818, 0.1575, 0.2273, 0.2362, 0.1818, 0.1575, 0.2727, 0.1575, 0.2273, 0.2362, 0.3182, 0.2362, 0.4091, 0.2362, 0.3636, 0.3149, 0.3182, 0.2362, 0.3636, 0.1575, 0.4091, 0.2362, 0.3636, 0.1575, 0.4545, 0.1575, 0.4091, 0.2362, 0.5, 0.07873, 0.5455, 0.1575, 0.4545, 0.1575, 0.5, 0.07873, 0.5909, 0.07873, 0.5455, 0.1575, 0.5909, 0.07873, 0.6364, 0.1575, 0.5455, 0.1575, 0.6818, 0.07873, 0.7273, 0.1575, 0.6364, 0.1575, 0.6818, 0.07873, 0.7727, 0.07873, 0.7273, 0.1575, 0.7727, 0.07873, 0.8182, 0.1575, 0.7273, 0.1575, 0.8636, 0.07873, 0.9091, 0.1575, 0.8182, 0.1575, 0.8636, 0.07873, 0.9545, 0.07873, 0.9091, 0.1575, 0.9545, 0.07873, 1.0, 0.1575, 0.9091, 0.1575, 0.3636, 0.1575, 0.4091, 0.07873, 0.4545, 0.1575, 0.3636, 0.1575, 0.3182, 0.07873, 0.4091, 0.07873, 0.3182, 0.07873, 0.3636, 0.0, 0.4091, 0.07873, 0.1364, 0.07873, 0.1818, 0.1575, 0.09091, 0.1575, 0.1364, 0.07873, 0.2273, 0.07873, 0.1818, 0.1575, 0.2273, 0.07873, 0.2727, 0.1575, 0.1818, 0.1575])
me_icosphere.materials.append(mat_orb_outer)
me_icosphere.update()
me_icosphere_001 = bpy.data.meshes.new('Icosphere.001')
me_icosphere_001.from_pydata([(0.0, 0.0, -0.04), (0.02894, -0.02103, -0.01789), (-0.01106, -0.03403, -0.01789), (-0.03578, 0.0, -0.01789), (-0.01106, 0.03403, -0.01789), (0.02894, 0.02103, -0.01789), (0.01106, -0.03403, 0.01789), (-0.02894, -0.02103, 0.01789), (-0.02894, 0.02103, 0.01789), (0.01106, 0.03403, 0.01789), (0.03578, 0.0, 0.01789), (0.0, 0.0, 0.04), (-0.006498, -0.02, -0.03403), (0.01701, -0.01236, -0.03403), (0.01051, -0.03236, -0.02103), (0.03403, 0.0, -0.02103), (0.01701, 0.01236, -0.03403), (-0.02103, 0.0, -0.03403), (-0.02753, -0.02, -0.02103), (-0.006498, 0.02, -0.03403), (-0.02753, 0.02, -0.02103), (0.01051, 0.03236, -0.02103), (0.03804, -0.01236, 0.0), (0.03804, 0.01236, 0.0), (0.0, -0.04, 0.0), (0.02351, -0.03236, 0.0), (-0.03804, -0.01236, 0.0), (-0.02351, -0.03236, 0.0), (-0.02351, 0.03236, 0.0), (-0.03804, 0.01236, 0.0), (0.02351, 0.03236, 0.0), (0.0, 0.04, 0.0), (0.02753, -0.02, 0.02103), (-0.01051, -0.03236, 0.02103), (-0.03403, 0.0, 0.02103), (-0.01051, 0.03236, 0.02103), (0.02753, 0.02, 0.02103), (0.006498, -0.02, 0.03403), (0.02103, 0.0, 0.03403), (-0.01701, -0.01236, 0.03403), (-0.01701, 0.01236, 0.03403), (0.006498, 0.02, 0.03403)], [], [(0, 13, 12), (1, 13, 15), (0, 12, 17), (0, 17, 19), (0, 19, 16), (1, 15, 22), (2, 14, 24), (3, 18, 26), (4, 20, 28), (5, 21, 30), (1, 22, 25), (2, 24, 27), (3, 26, 29), (4, 28, 31), (5, 30, 23), (6, 32, 37), (7, 33, 39), (8, 34, 40), (9, 35, 41), (10, 36, 38), (38, 41, 11), (38, 36, 41), (36, 9, 41), (41, 40, 11), (41, 35, 40), (35, 8, 40), (40, 39, 11), (40, 34, 39), (34, 7, 39), (39, 37, 11), (39, 33, 37), (33, 6, 37), (37, 38, 11), (37, 32, 38), (32, 10, 38), (23, 36, 10), (23, 30, 36), (30, 9, 36), (31, 35, 9), (31, 28, 35), (28, 8, 35), (29, 34, 8), (29, 26, 34), (26, 7, 34), (27, 33, 7), (27, 24, 33), (24, 6, 33), (25, 32, 6), (25, 22, 32), (22, 10, 32), (30, 31, 9), (30, 21, 31), (21, 4, 31), (28, 29, 8), (28, 20, 29), (20, 3, 29), (26, 27, 7), (26, 18, 27), (18, 2, 27), (24, 25, 6), (24, 14, 25), (14, 1, 25), (22, 23, 10), (22, 15, 23), (15, 5, 23), (16, 21, 5), (16, 19, 21), (19, 4, 21), (19, 20, 4), (19, 17, 20), (17, 3, 20), (17, 18, 3), (17, 12, 18), (12, 2, 18), (15, 16, 5), (15, 13, 16), (13, 0, 16), (12, 14, 2), (12, 13, 14), (13, 1, 14)])
_uv = me_icosphere_001.uv_layers.new(name='UVMap')
_uv.uv.foreach_set('vector', [0.1818, 0.0, 0.2273, 0.07873, 0.1364, 0.07873, 0.2727, 0.1575, 0.3182, 0.07873, 0.3636, 0.1575, 0.9091, 0.0, 0.9545, 0.07873, 0.8636, 0.07873, 0.7273, 0.0, 0.7727, 0.07873, 0.6818, 0.07873, 0.5455, 0.0, 0.5909, 0.07873, 0.5, 0.07873, 0.2727, 0.1575, 0.3636, 0.1575, 0.3182, 0.2362, 0.09091, 0.1575, 0.1818, 0.1575, 0.1364, 0.2362, 0.8182, 0.1575, 0.9091, 0.1575, 0.8636, 0.2362, 0.6364, 0.1575, 0.7273, 0.1575, 0.6818, 0.2362, 0.4545, 0.1575, 0.5455, 0.1575, 0.5, 0.2362, 0.2727, 0.1575, 0.3182, 0.2362, 0.2273, 0.2362, 0.09091, 0.1575, 0.1364, 0.2362, 0.04546, 0.2362, 0.8182, 0.1575, 0.8636, 0.2362, 0.7727, 0.2362, 0.6364, 0.1575, 0.6818, 0.2362, 0.5909, 0.2362, 0.4545, 0.1575, 0.5, 0.2362, 0.4091, 0.2362, 0.1818, 0.3149, 0.2727, 0.3149, 0.2273, 0.3937, 0.0, 0.3149, 0.09091, 0.3149, 0.04546, 0.3937, 0.7273, 0.3149, 0.8182, 0.3149, 0.7727, 0.3937, 0.5455, 0.3149, 0.6364, 0.3149, 0.5909, 0.3937, 0.3636, 0.3149, 0.4545, 0.3149, 0.4091, 0.3937, 0.4091, 0.3937, 0.5, 0.3937, 0.4545, 0.4724, 0.4091, 0.3937, 0.4545, 0.3149, 0.5, 0.3937, 0.4545, 0.3149, 0.5455, 0.3149, 0.5, 0.3937, 0.5909, 0.3937, 0.6818, 0.3937, 0.6364, 0.4724, 0.5909, 0.3937, 0.6364, 0.3149, 0.6818, 0.3937, 0.6364, 0.3149, 0.7273, 0.3149, 0.6818, 0.3937, 0.7727, 0.3937, 0.8636, 0.3937, 0.8182, 0.4724, 0.7727, 0.3937, 0.8182, 0.3149, 0.8636, 0.3937, 0.8182, 0.3149, 0.9091, 0.3149, 0.8636, 0.3937, 0.04546, 0.3937, 0.1364, 0.3937, 0.09091, 0.4724, 0.04546, 0.3937, 0.09091, 0.3149, 0.1364, 0.3937, 0.09091, 0.3149, 0.1818, 0.3149, 0.1364, 0.3937, 0.2273, 0.3937, 0.3182, 0.3937, 0.2727, 0.4724, 0.2273, 0.3937, 0.2727, 0.3149, 0.3182, 0.3937, 0.2727, 0.3149, 0.3636, 0.3149, 0.3182, 0.3937, 0.4091, 0.2362, 0.4545, 0.3149, 0.3636, 0.3149, 0.4091, 0.2362, 0.5, 0.2362, 0.4545, 0.3149, 0.5, 0.2362, 0.5455, 0.3149, 0.4545, 0.3149, 0.5909, 0.2362, 0.6364, 0.3149, 0.5455, 0.3149, 0.5909, 0.2362, 0.6818, 0.2362, 0.6364, 0.3149, 0.6818, 0.2362, 0.7273, 0.3149, 0.6364, 0.3149, 0.7727, 0.2362, 0.8182, 0.3149, 0.7273, 0.3149, 0.7727, 0.2362, 0.8636, 0.2362, 0.8182, 0.3149, 0.8636, 0.2362, 0.9091, 0.3149, 0.8182, 0.3149, 0.04546, 0.2362, 0.09091, 0.3149, 0.0, 0.3149, 0.04546, 0.2362, 0.1364, 0.2362, 0.09091, 0.3149, 0.1364, 0.2362, 0.1818, 0.3149, 0.09091, 0.3149, 0.2273, 0.2362, 0.2727, 0.3149, 0.1818, 0.3149, 0.2273, 0.2362, 0.3182, 0.2362, 0.2727, 0.3149, 0.3182, 0.2362, 0.3636, 0.3149, 0.2727, 0.3149, 0.5, 0.2362, 0.5909, 0.2362, 0.5455, 0.3149, 0.5, 0.2362, 0.5455, 0.1575, 0.5909, 0.2362, 0.5455, 0.1575, 0.6364, 0.1575, 0.5909, 0.2362, 0.6818, 0.2362, 0.7727, 0.2362, 0.7273, 0.3149, 0.6818, 0.2362, 0.7273, 0.1575, 0.7727, 0.2362, 0.7273, 0.1575, 0.8182, 0.1575, 0.7727, 0.2362, 0.8636, 0.2362, 0.9545, 0.2362, 0.9091, 0.3149, 0.8636, 0.2362, 0.9091, 0.1575, 0.9545, 0.2362, 0.9091, 0.1575, 1.0, 0.1575, 0.9545, 0.2362, 0.1364, 0.2362, 0.2273, 0.2362, 0.1818, 0.3149, 0.1364, 0.2362, 0.1818, 0.1575, 0.2273, 0.2362, 0.1818, 0.1575, 0.2727, 0.1575, 0.2273, 0.2362, 0.3182, 0.2362, 0.4091, 0.2362, 0.3636, 0.3149, 0.3182, 0.2362, 0.3636, 0.1575, 0.4091, 0.2362, 0.3636, 0.1575, 0.4545, 0.1575, 0.4091, 0.2362, 0.5, 0.07873, 0.5455, 0.1575, 0.4545, 0.1575, 0.5, 0.07873, 0.5909, 0.07873, 0.5455, 0.1575, 0.5909, 0.07873, 0.6364, 0.1575, 0.5455, 0.1575, 0.6818, 0.07873, 0.7273, 0.1575, 0.6364, 0.1575, 0.6818, 0.07873, 0.7727, 0.07873, 0.7273, 0.1575, 0.7727, 0.07873, 0.8182, 0.1575, 0.7273, 0.1575, 0.8636, 0.07873, 0.9091, 0.1575, 0.8182, 0.1575, 0.8636, 0.07873, 0.9545, 0.07873, 0.9091, 0.1575, 0.9545, 0.07873, 1.0, 0.1575, 0.9091, 0.1575, 0.3636, 0.1575, 0.4091, 0.07873, 0.4545, 0.1575, 0.3636, 0.1575, 0.3182, 0.07873, 0.4091, 0.07873, 0.3182, 0.07873, 0.3636, 0.0, 0.4091, 0.07873, 0.1364, 0.07873, 0.1818, 0.1575, 0.09091, 0.1575, 0.1364, 0.07873, 0.2273, 0.07873, 0.1818, 0.1575, 0.2273, 0.07873, 0.2727, 0.1575, 0.1818, 0.1575])
me_icosphere_001.materials.append(mat_orb_inner)
me_icosphere_001.update()
me_circle_001 = bpy.data.meshes.new('Circle.001')
me_circle_001.from_pydata([(0.0, 0.0, 0.0), (-0.02452, -0.004877, 0.285), (-0.025, 0.0, 0.285), (-0.0231, -0.009567, 0.285), (-0.02079, -0.01389, 0.285), (-0.01768, -0.01768, 0.285), (-0.01389, -0.02079, 0.285), (-0.009567, -0.0231, 0.285), (-0.004877, -0.02452, 0.285), (0.0, -0.025, 0.285), (0.0, 0.0, 0.285), (0.0, 0.0, 0.2887), (0.0, -0.0151, 0.2887), (0.0, -0.025, 0.2851), (0.0, -0.01703, 0.2948), (0.0, -0.01889, 0.2942), (0.0, -0.0206, 0.2933), (0.0, -0.0221, 0.2921), (0.0, -0.02333, 0.2906), (0.0, -0.02425, 0.2889), (0.0, -0.02481, 0.2871), (-0.002946, -0.01481, 0.2887), (-0.004877, -0.02452, 0.2851), (-0.003322, -0.0167, 0.2948), (-0.003685, -0.01852, 0.2942), (-0.004019, -0.0202, 0.2933), (-0.004312, -0.02168, 0.2921), (-0.004552, -0.02288, 0.2906), (-0.00473, -0.02378, 0.2889), (-0.00484, -0.02433, 0.2871), (-0.005778, -0.01395, 0.2887), (-0.009567, -0.0231, 0.2851), (-0.006517, -0.01573, 0.2948), (-0.007228, -0.01745, 0.2942), (-0.007883, -0.01903, 0.2933), (-0.008457, -0.02042, 0.2921), (-0.008929, -0.02156, 0.2906), (-0.009279, -0.0224, 0.2889), (-0.009494, -0.02292, 0.2871), (-0.008388, -0.01255, 0.2887), (-0.01389, -0.02079, 0.2851), (-0.009462, -0.01416, 0.2948), (-0.01049, -0.0157, 0.2942), (-0.01144, -0.01713, 0.2933), (-0.01228, -0.01838, 0.2921), (-0.01296, -0.0194, 0.2906), (-0.01347, -0.02016, 0.2889), (-0.01378, -0.02063, 0.2871), (-0.01068, -0.01068, 0.2887), (-0.01768, -0.01768, 0.2851), (-0.01204, -0.01204, 0.2948), (-0.01336, -0.01336, 0.2942), (-0.01457, -0.01457, 0.2933), (-0.01563, -0.01563, 0.2921), (-0.0165, -0.0165, 0.2906), (-0.01714, -0.01714, 0.2889), (-0.01754, -0.01754, 0.2871), (-0.01255, -0.008388, 0.2887), (-0.02079, -0.01389, 0.2851), (-0.01416, -0.009462, 0.2948), (-0.0157, -0.01049, 0.2942), (-0.01713, -0.01144, 0.2933), (-0.01838, -0.01228, 0.2921), (-0.0194, -0.01296, 0.2906), (-0.02016, -0.01347, 0.2889), (-0.02063, -0.01378, 0.2871), (-0.01395, -0.005778, 0.2887), (-0.0231, -0.009567, 0.2851), (-0.01573, -0.006517, 0.2948), (-0.01745, -0.007228, 0.2942), (-0.01903, -0.007883, 0.2933), (-0.02042, -0.008457, 0.2921), (-0.02156, -0.008929, 0.2906), (-0.0224, -0.009279, 0.2889), (-0.02292, -0.009494, 0.2871), (-0.025, 0.0, 0.2851), (-0.0151, 0.0, 0.2887), (-0.02481, 0.0, 0.2871), (-0.02425, 0.0, 0.2889), (-0.02333, 0.0, 0.2906), (-0.0221, 0.0, 0.2921), (-0.0206, 0.0, 0.2933), (-0.01889, 0.0, 0.2942), (-0.01703, 0.0, 0.2948), (-0.01481, -0.002946, 0.2887), (-0.02452, -0.004877, 0.2851), (-0.0167, -0.003322, 0.2948), (-0.01852, -0.003685, 0.2942), (-0.0202, -0.004019, 0.2933), (-0.02168, -0.004312, 0.2921), (-0.02288, -0.004552, 0.2906), (-0.02378, -0.00473, 0.2889), (-0.02433, -0.00484, 0.2871), (-0.02187, 0.0, 0.0), (-0.01875, 0.0, 0.0), (-0.01562, 0.0, 0.0), (-0.0125, 0.0, 0.0), (-0.009375, 0.0, 0.0), (-0.00625, 0.0, 0.0), (-0.003125, 0.0, 0.0), (-0.02187, 0.0, 0.285), (-0.01875, 0.0, 0.285), (-0.01562, 0.0, 0.285), (-0.0125, 0.0, 0.285), (-0.009375, 0.0, 0.285), (-0.00625, 0.0, 0.285), (-0.003125, 0.0, 0.285), (0.0, -0.003125, 0.0), (0.0, -0.00625, 0.0), (0.0, -0.009375, 0.0), (0.0, -0.0125, 0.0), (0.0, -0.01562, 0.0), (0.0, -0.01875, 0.0), (0.0, -0.02188, 0.0), (0.0, -0.003125, 0.285), (0.0, -0.00625, 0.285), (0.0, -0.009375, 0.285), (0.0, -0.0125, 0.285), (0.0, -0.01562, 0.285), (0.0, -0.01875, 0.285), (0.0, -0.02188, 0.285), (-0.02187, 0.0, 0.0), (-0.025, 0.0, 0.003414), (-0.02248, 0.0, 6.56e-05), (-0.02307, 0.0, 0.0002599), (-0.02361, 0.0, 0.0005754), (-0.02408, 0.0, 0.001), (-0.02447, 0.0, 0.001517), (-0.02476, 0.0, 0.002108), (-0.02494, 0.0, 0.002748), (-0.02115, -0.004208, 0.0), (-0.02452, -0.004877, 0.003414), (-0.02181, -0.004339, 6.56e-05), (-0.02244, -0.004464, 0.0002599), (-0.02302, -0.00458, 0.0005754), (-0.02353, -0.004681, 0.001), (-0.02395, -0.004764, 0.001517), (-0.02426, -0.004826, 0.002108), (-0.02445, -0.004864, 0.002748), (-0.01993, -0.008254, 0.0), (-0.0231, -0.009567, 0.003414), (-0.02055, -0.00851, 6.56e-05), (-0.02114, -0.008757, 0.0002599), (-0.02169, -0.008984, 0.0005754), (-0.02217, -0.009183, 0.001), (-0.02256, -0.009346, 0.001517), (-0.02286, -0.009467, 0.002108), (-0.02304, -0.009542, 0.002748), (-0.01793, -0.01198, 0.0), (-0.02079, -0.01389, 0.003414), (-0.01849, -0.01236, 6.56e-05), (-0.01903, -0.01271, 0.0002599), (-0.01952, -0.01304, 0.0005754), (-0.01995, -0.01333, 0.001), (-0.02031, -0.01357, 0.001517), (-0.02057, -0.01374, 0.002108), (-0.02073, -0.01385, 0.002748), (-0.01525, -0.01525, 0.0), (-0.01768, -0.01768, 0.003414), (-0.01573, -0.01573, 6.56e-05), (-0.01618, -0.01618, 0.0002599), (-0.0166, -0.0166, 0.0005754), (-0.01697, -0.01697, 0.001), (-0.01727, -0.01727, 0.001517), (-0.01749, -0.01749, 0.002108), (-0.01763, -0.01763, 0.002748), (-0.01198, -0.01793, 0.0), (-0.01389, -0.02079, 0.003414), (-0.01236, -0.01849, 6.56e-05), (-0.01271, -0.01903, 0.0002599), (-0.01304, -0.01952, 0.0005754), (-0.01333, -0.01995, 0.001), (-0.01357, -0.02031, 0.001517), (-0.01374, -0.02057, 0.002108), (-0.01385, -0.02073, 0.002748), (-0.008254, -0.01993, 0.0), (-0.009567, -0.0231, 0.003414), (-0.00851, -0.02055, 6.56e-05), (-0.008757, -0.02114, 0.0002599), (-0.008984, -0.02169, 0.0005754), (-0.009183, -0.02217, 0.001), (-0.009346, -0.02256, 0.001517), (-0.009467, -0.02286, 0.002108), (-0.009542, -0.02304, 0.002748), (-0.004208, -0.02115, 0.0), (-0.004877, -0.02452, 0.003414), (-0.004339, -0.02181, 6.56e-05), (-0.004464, -0.02244, 0.0002599), (-0.00458, -0.02302, 0.0005754), (-0.004681, -0.02353, 0.001), (-0.004764, -0.02395, 0.001517), (-0.004826, -0.02426, 0.002108), (-0.004864, -0.02445, 0.002748), (0.0, -0.025, 0.003414), (0.0, -0.02188, 0.0), (0.0, -0.02494, 0.002748), (0.0, -0.02476, 0.002108), (0.0, -0.02447, 0.001517), (0.0, -0.02408, 0.001), (0.0, -0.02361, 0.0005754), (0.0, -0.02307, 0.0002599), (0.0, -0.02248, 6.56e-05)], [], [(131, 140, 3, 1), (7, 8, 22, 31), (176, 185, 8, 7), (149, 158, 5, 4), (130, 121, 93, 94, 95, 96, 97, 98, 99, 0, 107, 108, 109, 110, 111, 112, 113, 194, 184, 175, 166, 157, 148, 139), (185, 193, 9, 8), (158, 167, 6, 5), (93, 121, 123, 124, 125, 126, 127, 128, 129, 122, 2, 100), (193, 195, 196, 197, 198, 199, 200, 201, 194, 113, 120, 9), (167, 176, 7, 6), (140, 149, 4, 3), (107, 0, 10, 114), (8, 9, 13, 22), (9, 120, 119, 118, 117, 116, 115, 114, 10, 11, 12, 14, 15, 16, 17, 18, 19, 20, 13), (4, 5, 49, 58), (10, 106, 105, 104, 103, 102, 101, 100, 2, 75, 77, 78, 79, 80, 81, 82, 83, 76, 11), (3, 4, 58, 67), (5, 6, 40, 49), (1, 3, 67, 85), (2, 1, 85, 75), (6, 7, 31, 40), (21, 30, 32, 23), (23, 32, 33, 24), (24, 33, 34, 25), (25, 34, 35, 26), (26, 35, 36, 27), (27, 36, 37, 28), (28, 37, 38, 29), (29, 38, 31, 22), (39, 48, 50, 41), (41, 50, 51, 42), (42, 51, 52, 43), (43, 52, 53, 44), (44, 53, 54, 45), (45, 54, 55, 46), (46, 55, 56, 47), (47, 56, 49, 40), (57, 66, 68, 59), (59, 68, 69, 60), (60, 69, 70, 61), (61, 70, 71, 62), (62, 71, 72, 63), (63, 72, 73, 64), (64, 73, 74, 65), (65, 74, 67, 58), (12, 21, 23, 14), (14, 23, 24, 15), (15, 24, 25, 16), (16, 25, 26, 17), (17, 26, 27, 18), (18, 27, 28, 19), (19, 28, 29, 20), (20, 29, 22, 13), (30, 39, 41, 32), (32, 41, 42, 33), (33, 42, 43, 34), (34, 43, 44, 35), (35, 44, 45, 36), (36, 45, 46, 37), (37, 46, 47, 38), (38, 47, 40, 31), (48, 57, 59, 50), (50, 59, 60, 51), (51, 60, 61, 52), (52, 61, 62, 53), (53, 62, 63, 54), (54, 63, 64, 55), (55, 64, 65, 56), (56, 65, 58, 49), (66, 84, 86, 68), (68, 86, 87, 69), (69, 87, 88, 70), (70, 88, 89, 71), (71, 89, 90, 72), (72, 90, 91, 73), (73, 91, 92, 74), (74, 92, 85, 67), (84, 76, 83, 86), (86, 83, 82, 87), (87, 82, 81, 88), (88, 81, 80, 89), (89, 80, 79, 90), (90, 79, 78, 91), (91, 78, 77, 92), (92, 77, 75, 85), (21, 12, 11, 76, 84, 66, 57, 48, 39, 30), (0, 99, 106, 10), (99, 98, 105, 106), (98, 97, 104, 105), (97, 96, 103, 104), (96, 95, 102, 103), (95, 94, 101, 102), (94, 93, 100, 101), (113, 112, 119, 120), (112, 111, 118, 119), (111, 110, 117, 118), (110, 109, 116, 117), (109, 108, 115, 116), (108, 107, 114, 115), (131, 122, 129, 138), (138, 129, 128, 137), (137, 128, 127, 136), (136, 127, 126, 135), (135, 126, 125, 134), (134, 125, 124, 133), (133, 124, 123, 132), (132, 123, 121, 130), (140, 131, 138, 147), (147, 138, 137, 146), (146, 137, 136, 145), (145, 136, 135, 144), (144, 135, 134, 143), (143, 134, 133, 142), (142, 133, 132, 141), (141, 132, 130, 139), (149, 140, 147, 156), (156, 147, 146, 155), (155, 146, 145, 154), (154, 145, 144, 153), (153, 144, 143, 152), (152, 143, 142, 151), (151, 142, 141, 150), (150, 141, 139, 148), (158, 149, 156, 165), (165, 156, 155, 164), (164, 155, 154, 163), (163, 154, 153, 162), (162, 153, 152, 161), (161, 152, 151, 160), (160, 151, 150, 159), (159, 150, 148, 157), (167, 158, 165, 174), (174, 165, 164, 173), (173, 164, 163, 172), (172, 163, 162, 171), (171, 162, 161, 170), (170, 161, 160, 169), (169, 160, 159, 168), (168, 159, 157, 166), (176, 167, 174, 183), (183, 174, 173, 182), (182, 173, 172, 181), (181, 172, 171, 180), (180, 171, 170, 179), (179, 170, 169, 178), (178, 169, 168, 177), (177, 168, 166, 175), (185, 176, 183, 192), (192, 183, 182, 191), (191, 182, 181, 190), (190, 181, 180, 189), (189, 180, 179, 188), (188, 179, 178, 187), (187, 178, 177, 186), (186, 177, 175, 184), (193, 185, 192, 195), (195, 192, 191, 196), (196, 191, 190, 197), (197, 190, 189, 198), (198, 189, 188, 199), (199, 188, 187, 200), (200, 187, 186, 201), (201, 186, 184, 194), (122, 131, 1, 2)])
_uv = me_circle_001.uv_layers.new(name='UVMap')
_uv.uv.foreach_set('vector', [0.0, 0.0, 0.0, 0.0, 0.0, 0.0, 0.0, 0.0, 0.0, 0.0, 0.0, 0.0, 0.0, 0.0, 0.0, 0.0, 0.0, 0.0, 0.0, 0.0, 0.0, 0.0, 0.0, 0.0, 0.0, 0.0, 0.0, 0.0, 0.0, 0.0, 0.0, 0.0, 0.0, 0.0, 0.0, 0.0, 0.0, 0.0, 0.0, 0.0, 0.0, 0.0, 0.0, 0.0, 0.0, 0.0, 0.0, 0.0, 0.0, 0.0, 0.0, 0.0, 0.0, 0.0, 0.0, 0.0, 0.0, 0.0, 0.0, 0.0, 0.0, 0.0, 0.0, 0.0, 0.0, 0.0, 0.0, 0.0, 0.0, 0.0, 0.0, 0.0, 0.0, 0.0, 0.0, 0.0, 0.0, 0.0, 0.0, 0.0, 0.0, 0.0, 0.0, 0.0, 0.0, 0.0, 0.0, 0.0, 0.0, 0.0, 0.0, 0.0, 0.0, 0.0, 0.0, 0.0, 0.0, 0.0, 0.0, 0.0, 0.0, 0.0, 0.0, 0.0, 0.0, 0.0, 0.0, 0.0, 0.0, 0.0, 0.0, 0.0, 0.0, 0.0, 0.0, 0.0, 0.0, 0.0, 0.0, 0.0, 0.0, 0.0, 0.0, 0.0, 0.0, 0.0, 0.0, 0.0, 0.0, 0.0, 0.0, 0.0, 0.0, 0.0, 0.0, 0.0, 0.0, 0.0, 0.0, 0.0, 0.0, 0.0, 0.0, 0.0, 0.0, 0.0, 0.0, 0.0, 0.0, 0.0, 0.0, 0.0, 0.0, 0.0, 0.0, 0.0, 0.0, 0.0, 0.0, 0.0, 0.0, 0.0, 0.0, 0.0, 0.0, 0.0, 0.0, 0.0, 0.0, 0.0, 0.0, 0.0, 0.0, 0.0, 0.0, 0.0, 0.0, 0.0, 0.0, 0.0, 0.0, 0.0, 0.0, 0.0, 0.0, 0.0, 0.0, 0.0, 0.0, 0.0, 0.0, 0.0, 0.0, 0.0, 0.0, 0.0, 0.0, 0.0, 0.0, 0.0, 0.0, 0.0, 0.0, 0.0, 0.0, 0.0, 0.0, 0.0, 0.0, 0.0, 0.0, 0.0, 0.0, 0.0, 0.0, 0.0, 0.0, 0.0, 0.0, 0.0, 0.0, 0.0, 0.0, 0.0, 0.0, 0.0, 0.0, 0.0, 0.0, 0.0, 0.0, 0.0, 0.0, 0.0, 0.0, 0.0, 0.0, 0.0, 0.0, 0.0, 0.0, 0.0, 0.0, 0.0, 0.0, 0.0, 0.0, 0.0, 0.0, 0.0, 0.0, 0.0, 0.0, 0.0, 0.0, 0.0, 0.0, 0.0, 0.0, 0.0, 0.0, 0.0, 0.0, 0.0, 0.0, 0.0, 0.0, 0.0, 0.0, 0.0, 0.0, 0.0, 0.0, 0.0, 0.0, 0.0, 0.0, 0.0, 0.0, 0.0, 0.0, 0.0, 0.0, 0.0, 0.0, 0.0, 0.0, 0.0, 0.0, 0.0, 0.0, 0.0, 0.0, 0.0, 0.0, 0.0, 0.0, 0.0, 0.0, 0.0, 0.0, 0.0, 0.0, 0.0, 0.0, 0.0, 0.0, 0.0, 0.0, 0.0, 0.0, 0.0, 0.0, 0.0, 0.0, 0.0, 0.0, 0.0, 0.0, 0.0, 0.0, 0.0, 0.0, 0.0, 0.0, 0.0, 0.0, 0.0, 0.0, 0.0, 0.0, 0.0, 0.0, 0.0, 0.0, 0.0, 0.0, 0.0, 0.0, 0.0, 0.0, 0.0, 0.0, 0.0, 0.0, 0.0, 0.0, 0.0, 0.0, 0.0, 0.0, 0.0, 0.0, 0.0, 0.0, 0.0, 0.0, 0.0, 0.0, 0.0, 0.0, 0.0, 0.0, 0.0, 0.0, 0.0, 0.0, 0.0, 0.0, 0.0, 0.0, 0.0, 0.0, 0.0, 0.0, 0.0, 0.0, 0.0, 0.0, 0.0, 0.0, 0.0, 0.0, 0.0, 0.0, 0.0, 0.0, 0.0, 0.0, 0.0, 0.0, 0.0, 0.0, 0.0, 0.0, 0.0, 0.0, 0.0, 0.0, 0.0, 0.0, 0.0, 0.0, 0.0, 0.0, 0.0, 0.0, 0.0, 0.0, 0.0, 0.0, 0.0, 0.0, 0.0, 0.0, 0.0, 0.0, 0.0, 0.0, 0.0, 0.0, 0.0, 0.0, 0.0, 0.0, 0.0, 0.0, 0.0, 0.0, 0.0, 0.0, 0.0, 0.0, 0.0, 0.0, 0.0, 0.0, 0.0, 0.0, 0.0, 0.0, 0.0, 0.0, 0.0, 0.0, 0.0, 0.0, 0.0, 0.0, 0.0, 0.0, 0.0, 0.0, 0.0, 0.0, 0.0, 0.0, 0.0, 0.0, 0.0, 0.0, 0.0, 0.0, 0.0, 0.0, 0.0, 0.0, 0.0, 0.0, 0.0, 0.0, 0.0, 0.0, 0.0, 0.0, 0.0, 0.0, 0.0, 0.0, 0.0, 0.0, 0.0, 0.0, 0.0, 0.0, 0.0, 0.0, 0.0, 0.0, 0.0, 0.0, 0.0, 0.0, 0.0, 0.0, 0.0, 0.0, 0.0, 0.0, 0.0, 0.0, 0.0, 0.0, 0.0, 0.0, 0.0, 0.0, 0.0, 0.0, 0.0, 0.0, 0.0, 0.0, 0.0, 0.0, 0.0, 0.0, 0.0, 0.0, 0.0, 0.0, 0.0, 0.0, 0.0, 0.0, 0.0, 0.0, 0.0, 0.0, 0.0, 0.0, 0.0, 0.0, 0.0, 0.0, 0.0, 0.0, 0.0, 0.0, 0.0, 0.0, 0.0, 0.0, 0.0, 0.0, 0.0, 0.0, 0.0, 0.0, 0.0, 0.0, 0.0, 0.0, 0.0, 0.0, 0.0, 0.0, 0.0, 0.0, 0.0, 0.0, 0.0, 0.0, 0.0, 0.0, 0.0, 0.0, 0.0, 0.0, 0.0, 0.0, 0.0, 0.0, 0.0, 0.0, 0.0, 0.0, 0.0, 0.0, 0.0, 0.0, 0.0, 0.0, 0.0, 0.0, 0.0, 0.0, 0.0, 0.0, 0.0, 0.0, 0.0, 0.0, 0.0, 0.0, 0.0, 0.0, 0.0, 0.0, 0.0, 0.0, 0.0, 0.0, 0.0, 0.0, 0.0, 0.0, 0.0, 0.0, 0.0, 0.0, 0.0, 0.0, 0.0, 0.0, 0.0, 0.0, 0.0, 0.0, 0.0, 0.0, 0.0, 0.0, 0.0, 0.0, 0.0, 0.0, 0.0, 0.0, 0.0, 0.0, 0.0, 0.0, 0.0, 0.0, 0.0, 0.0, 0.0, 0.0, 0.0, 0.0, 0.0, 0.0, 0.0, 0.0, 0.0, 0.0, 0.0, 0.0, 0.0, 0.0, 0.0, 0.0, 0.0, 0.0, 0.0, 0.0, 0.0, 0.0, 0.0, 0.0, 0.0, 0.0, 0.0, 0.0, 0.0, 0.0, 0.0, 0.0, 0.0, 0.0, 0.0, 0.0, 0.0, 0.0, 0.0, 0.0, 0.0, 0.0, 0.0, 0.0, 0.0, 0.0, 0.0, 0.0, 0.0, 0.0, 0.0, 0.0, 0.0, 0.0, 0.0, 0.0, 0.0, 0.0, 0.0, 0.0, 0.0, 0.0, 0.0, 0.0, 0.0, 0.0, 0.0, 0.0, 0.0, 0.0, 0.0, 0.0, 0.0, 0.0, 0.0, 0.0, 0.0, 0.0, 0.0, 0.0, 0.0, 0.0, 0.0, 0.0, 0.0, 0.0, 0.0, 0.0, 0.0, 0.0, 0.0, 0.0, 0.0, 0.0, 0.0, 0.0, 0.0, 0.0, 0.0, 0.0, 0.0, 0.0, 0.0, 0.0, 0.0, 0.0, 0.0, 0.0, 0.0, 0.0, 0.0, 0.0, 0.0, 0.0, 0.0, 0.0, 0.0, 0.0, 0.0, 0.0, 0.0, 0.0, 0.0, 0.0, 0.0, 0.0, 0.0, 0.0, 0.0, 0.0, 0.0, 0.0, 0.0, 0.0, 0.0, 0.0, 0.0, 0.0, 0.0, 0.0, 0.0, 0.0, 0.0, 0.0, 0.0, 0.0, 0.0, 0.0, 0.0, 0.0, 0.0, 0.0, 0.0, 0.0, 0.0, 0.0, 0.0, 0.0, 0.0, 0.0, 0.0, 0.0, 0.0, 0.0, 0.0, 0.0, 0.0, 0.0, 0.0, 0.0, 0.0, 0.0, 0.0, 0.0, 0.0, 0.0, 0.0, 0.0, 0.0, 0.0, 0.0, 0.0, 0.0, 0.0, 0.0, 0.0, 0.0, 0.0, 0.0, 0.0, 0.0, 0.0, 0.0, 0.0, 0.0, 0.0, 0.0, 0.0, 0.0, 0.0, 0.0, 0.0, 0.0, 0.0, 0.0, 0.0, 0.0, 0.0, 0.0, 0.0, 0.0, 0.0, 0.0, 0.0, 0.0, 0.0, 0.0, 0.0, 0.0, 0.0, 0.0, 0.0, 0.0, 0.0, 0.0, 0.0, 0.0, 0.0, 0.0, 0.0, 0.0, 0.0, 0.0, 0.0, 0.0, 0.0, 0.0, 0.0, 0.0, 0.0, 0.0, 0.0, 0.0, 0.0, 0.0, 0.0, 0.0, 0.0, 0.0, 0.0, 0.0, 0.0, 0.0, 0.0, 0.0, 0.0, 0.0, 0.0, 0.0, 0.0, 0.0, 0.0, 0.0, 0.0, 0.0, 0.0, 0.0, 0.0, 0.0, 0.0, 0.0, 0.0, 0.0, 0.0, 0.0, 0.0, 0.0, 0.0, 0.0, 0.0, 0.0, 0.0, 0.0, 0.0, 0.0, 0.0, 0.0, 0.0, 0.0, 0.0, 0.0, 0.0, 0.0, 0.0, 0.0, 0.0, 0.0, 0.0, 0.0, 0.0, 0.0, 0.0, 0.0, 0.0, 0.0, 0.0, 0.0, 0.0, 0.0, 0.0, 0.0, 0.0, 0.0, 0.0, 0.0, 0.0, 0.0, 0.0, 0.0, 0.0, 0.0, 0.0, 0.0, 0.0, 0.0, 0.0, 0.0, 0.0, 0.0, 0.0, 0.0, 0.0, 0.0, 0.0, 0.0, 0.0, 0.0, 0.0, 0.0, 0.0, 0.0, 0.0, 0.0, 0.0, 0.0, 0.0, 0.0, 0.0, 0.0, 0.0, 0.0, 0.0, 0.0, 0.0, 0.0, 0.0, 0.0, 0.0, 0.0, 0.0, 0.0, 0.0, 0.0, 0.0, 0.0, 0.0, 0.0, 0.0, 0.0, 0.0, 0.0, 0.0, 0.0, 0.0, 0.0, 0.0, 0.0, 0.0, 0.0, 0.0, 0.0, 0.0, 0.0, 0.0, 0.0, 0.0, 0.0, 0.0, 0.0, 0.0, 0.0, 0.0, 0.0, 0.0, 0.0, 0.0, 0.0, 0.0, 0.0, 0.0, 0.0, 0.0, 0.0, 0.0, 0.0, 0.0, 0.0, 0.0, 0.0, 0.0, 0.0, 0.0, 0.0, 0.0, 0.0, 0.0, 0.0, 0.0, 0.0, 0.0, 0.0, 0.0, 0.0, 0.0, 0.0, 0.0, 0.0, 0.0, 0.0, 0.0, 0.0, 0.0, 0.0, 0.0, 0.0, 0.0, 0.0, 0.0, 0.0, 0.0, 0.0, 0.0, 0.0, 0.0, 0.0, 0.0, 0.0, 0.0, 0.0, 0.0, 0.0, 0.0, 0.0, 0.0, 0.0, 0.0, 0.0, 0.0, 0.0, 0.0, 0.0, 0.0, 0.0, 0.0, 0.0, 0.0, 0.0, 0.0, 0.0, 0.0, 0.0, 0.0, 0.0, 0.0, 0.0, 0.0, 0.0, 0.0, 0.0, 0.0, 0.0, 0.0, 0.0, 0.0, 0.0, 0.0, 0.0, 0.0, 0.0, 0.0, 0.0, 0.0, 0.0, 0.0, 0.0, 0.0, 0.0, 0.0, 0.0, 0.0, 0.0, 0.0, 0.0, 0.0, 0.0, 0.0, 0.0, 0.0, 0.0, 0.0, 0.0, 0.0, 0.0, 0.0, 0.0, 0.0, 0.0, 0.0, 0.0, 0.0, 0.0, 0.0, 0.0, 0.0, 0.0, 0.0, 0.0, 0.0, 0.0, 0.0, 0.0, 0.0, 0.0, 0.0, 0.0, 0.0, 0.0, 0.0, 0.0, 0.0, 0.0, 0.0, 0.0, 0.0, 0.0, 0.0, 0.0, 0.0, 0.0, 0.0, 0.0, 0.0, 0.0, 0.0, 0.0, 0.0, 0.0, 0.0, 0.0, 0.0, 0.0, 0.0, 0.0, 0.0, 0.0, 0.0, 0.0, 0.0, 0.0, 0.0, 0.0, 0.0, 0.0, 0.0, 0.0, 0.0, 0.0, 0.0, 0.0, 0.0, 0.0, 0.0, 0.0, 0.0, 0.0, 0.0, 0.0, 0.0, 0.0, 0.0, 0.0, 0.0, 0.0, 0.0, 0.0, 0.0, 0.0, 0.0, 0.0, 0.0, 0.0, 0.0, 0.0, 0.0, 0.0, 0.0, 0.0, 0.0, 0.0, 0.0, 0.0, 0.0, 0.0, 0.0, 0.0, 0.0, 0.0, 0.0, 0.0, 0.0, 0.0, 0.0, 0.0, 0.0, 0.0, 0.0, 0.0, 0.0, 0.0, 0.0, 0.0, 0.0, 0.0, 0.0, 0.0, 0.0, 0.0, 0.0, 0.0, 0.0, 0.0, 0.0, 0.0, 0.0, 0.0, 0.0, 0.0, 0.0, 0.0, 0.0, 0.0, 0.0, 0.0, 0.0, 0.0, 0.0, 0.0, 0.0, 0.0, 0.0, 0.0, 0.0, 0.0, 0.0, 0.0, 0.0, 0.0, 0.0, 0.0, 0.0, 0.0, 0.0, 0.0, 0.0, 0.0, 0.0, 0.0, 0.0, 0.0, 0.0, 0.0, 0.0, 0.0, 0.0, 0.0, 0.0, 0.0, 0.0, 0.0, 0.0, 0.0, 0.0, 0.0, 0.0, 0.0, 0.0, 0.0, 0.0, 0.0, 0.0, 0.0, 0.0, 0.0, 0.0, 0.0, 0.0, 0.0, 0.0, 0.0, 0.0, 0.0, 0.0, 0.0, 0.0, 0.0, 0.0, 0.0, 0.0, 0.0, 0.0, 0.0, 0.0, 0.0, 0.0, 0.0, 0.0, 0.0, 0.0, 0.0, 0.0, 0.0, 0.0, 0.0, 0.0, 0.0, 0.0, 0.0, 0.0, 0.0, 0.0, 0.0, 0.0, 0.0, 0.0, 0.0, 0.0, 0.0, 0.0, 0.0, 0.0, 0.0, 0.0, 0.0, 0.0, 0.0, 0.0, 0.0, 0.0, 0.0, 0.0, 0.0, 0.0, 0.0, 0.0, 0.0, 0.0, 0.0, 0.0, 0.0, 0.0, 0.0, 0.0, 0.0, 0.0, 0.0, 0.0, 0.0, 0.0, 0.0, 0.0, 0.0, 0.0, 0.0, 0.0, 0.0, 0.0, 0.0, 0.0, 0.0, 0.0, 0.0, 0.0, 0.0, 0.0, 0.0, 0.0, 0.0, 0.0, 0.0, 0.0, 0.0, 0.0, 0.0, 0.0, 0.0, 0.0, 0.0, 0.0, 0.0, 0.0, 0.0, 0.0, 0.0, 0.0, 0.0, 0.0, 0.0, 0.0, 0.0])
me_circle_001.materials.append(mat_shaft)
me_circle_001.update()
me_circle_003 = bpy.data.meshes.new('Circle.003')
me_circle_003.from_pydata([(0.0, 0.0325, 0.0), (-0.00634, 0.03188, 0.0), (-0.01244, 0.03003, 0.0), (-0.01806, 0.02702, 0.0), (-0.02298, 0.02298, 0.0), (-0.02702, 0.01806, 0.0), (-0.03003, 0.01244, 0.0), (-0.03188, 0.00634, 0.0), (-0.0325, 0.0, 0.0), (-0.03188, -0.00634, 0.0), (-0.03003, -0.01244, 0.0), (-0.02702, -0.01806, 0.0), (-0.02298, -0.02298, 0.0), (-0.01806, -0.02702, 0.0), (-0.01244, -0.03003, 0.0), (-0.00634, -0.03188, 0.0), (0.0, -0.0325, 0.0), (0.00634, -0.03188, 0.0), (0.01244, -0.03003, 0.0), (0.01806, -0.02702, 0.0), (0.02298, -0.02298, 0.0), (0.02702, -0.01806, 0.0), (0.03003, -0.01244, 0.0), (0.03188, -0.00634, 0.0), (0.0325, 0.0, 0.0), (0.03188, 0.00634, 0.0), (0.03003, 0.01244, 0.0), (0.02702, 0.01806, 0.0), (0.02298, 0.02298, 0.0), (0.01806, 0.02702, 0.0), (0.01244, 0.03003, 0.0), (0.00634, 0.03188, 0.0), (-0.00634, 0.03188, 0.0), (0.0, 0.0325, 0.0), (-0.01244, 0.03003, 0.0), (-0.01806, 0.02702, 0.0), (-0.02298, 0.02298, 0.0), (-0.02702, 0.01806, 0.0), (-0.03003, 0.01244, 0.0), (-0.03188, 0.00634, 0.0), (-0.0325, 0.0, 0.0), (-0.03188, -0.00634, 0.0), (-0.03003, -0.01244, 0.0), (-0.02702, -0.01806, 0.0), (-0.02298, -0.02298, 0.0), (-0.01806, -0.02702, 0.0), (-0.01244, -0.03003, 0.0), (-0.00634, -0.03188, 0.0), (0.0, -0.0325, 0.0), (0.00634, -0.03188, 0.0), (0.01244, -0.03003, 0.0), (0.01806, -0.02702, 0.0), (0.02298, -0.02298, 0.0), (0.02702, -0.01806, 0.0), (0.03003, -0.01244, 0.0), (0.03188, -0.00634, 0.0), (0.0325, 0.0, 0.0), (0.03188, 0.00634, 0.0), (0.03003, 0.01244, 0.0), (0.02702, 0.01806, 0.0), (0.02298, 0.02298, 0.0), (0.01806, 0.02702, 0.0), (0.01244, 0.03003, 0.0), (0.00634, 0.03188, 0.0), (-0.00634, 0.03188, -0.08), (0.0, 0.0325, -0.08), (-0.01244, 0.03003, -0.08), (-0.01806, 0.02702, -0.08), (-0.02298, 0.02298, -0.08), (-0.02702, 0.01806, -0.08), (-0.03003, 0.01244, -0.08), (-0.03188, 0.00634, -0.08), (-0.0325, 0.0, -0.08), (-0.03188, -0.00634, -0.08), (-0.03003, -0.01244, -0.08), (-0.02702, -0.01806, -0.08), (-0.02298, -0.02298, -0.08), (-0.01806, -0.02702, -0.08), (-0.01244, -0.03003, -0.08), (-0.00634, -0.03188, -0.08), (0.0, -0.0325, -0.08), (0.00634, -0.03188, -0.08), (0.01244, -0.03003, -0.08), (0.01806, -0.02702, -0.08), (0.02298, -0.02298, -0.08), (0.02702, -0.01806, -0.08), (0.03003, -0.01244, -0.08), (0.03188, -0.00634, -0.08), (0.0325, 0.0, -0.08), (0.03188, 0.00634, -0.08), (0.03003, 0.01244, -0.08), (0.02702, 0.01806, -0.08), (0.02298, 0.02298, -0.08), (0.01806, 0.02702, -0.08), (0.01244, 0.03003, -0.08), (0.00634, 0.03188, -0.08)], [], [(1, 0, 31, 30, 29, 28, 27, 26, 25, 24, 23, 22, 21, 20, 19, 18, 17, 16, 15, 14, 13, 12, 11, 10, 9, 8, 7, 6, 5, 4, 3, 2), (53, 54, 86, 85), (26, 27, 59, 58), (13, 14, 46, 45), (0, 1, 32, 33), (27, 28, 60, 59), (14, 15, 47, 46), (1, 2, 34, 32), (28, 29, 61, 60), (15, 16, 48, 47), (2, 3, 35, 34), (29, 30, 62, 61), (16, 17, 49, 48), (3, 4, 36, 35), (30, 31, 63, 62), (17, 18, 50, 49), (4, 5, 37, 36), (31, 0, 33, 63), (18, 19, 51, 50), (5, 6, 38, 37), (19, 20, 52, 51), (6, 7, 39, 38), (20, 21, 53, 52), (7, 8, 40, 39), (21, 22, 54, 53), (8, 9, 41, 40), (22, 23, 55, 54), (9, 10, 42, 41), (23, 24, 56, 55), (10, 11, 43, 42), (24, 25, 57, 56), (11, 12, 44, 43), (25, 26, 58, 57), (12, 13, 45, 44), (64, 66, 67, 68, 69, 70, 71, 72, 73, 74, 75, 76, 77, 78, 79, 80, 81, 82, 83, 84, 85, 86, 87, 88, 89, 90, 91, 92, 93, 94, 95, 65), (40, 41, 73, 72), (54, 55, 87, 86), (41, 42, 74, 73), (55, 56, 88, 87), (42, 43, 75, 74), (56, 57, 89, 88), (43, 44, 76, 75), (57, 58, 90, 89), (44, 45, 77, 76), (58, 59, 91, 90), (45, 46, 78, 77), (33, 32, 64, 65), (59, 60, 92, 91), (46, 47, 79, 78), (32, 34, 66, 64), (60, 61, 93, 92), (47, 48, 80, 79), (34, 35, 67, 66), (61, 62, 94, 93), (48, 49, 81, 80), (35, 36, 68, 67), (62, 63, 95, 94), (49, 50, 82, 81), (36, 37, 69, 68), (63, 33, 65, 95), (50, 51, 83, 82), (37, 38, 70, 69), (51, 52, 84, 83), (38, 39, 71, 70), (52, 53, 85, 84), (39, 40, 72, 71)])
me_circle_003.polygons.foreach_set('use_smooth', [True] * 66)
_k = set([(0, 1), (0, 31), (1, 2), (2, 3), (3, 4), (4, 5), (5, 6), (6, 7), (7, 8), (8, 9), (9, 10), (10, 11), (11, 12), (12, 13), (13, 14), (14, 15), (15, 16), (16, 17), (17, 18), (18, 19), (19, 20), (20, 21), (21, 22), (22, 23), (23, 24), (24, 25), (25, 26), (26, 27), (27, 28), (28, 29), (29, 30), (30, 31), (32, 33), (32, 34), (33, 63), (34, 35), (35, 36), (36, 37), (37, 38), (38, 39), (39, 40), (40, 41), (41, 42), (42, 43), (43, 44), (44, 45), (45, 46), (46, 47), (47, 48), (48, 49), (49, 50), (50, 51), (51, 52), (52, 53), (53, 54), (54, 55), (55, 56), (56, 57), (57, 58), (58, 59), (59, 60), (60, 61), (61, 62), (62, 63), (64, 65), (64, 66), (65, 95), (66, 67), (67, 68), (68, 69), (69, 70), (70, 71), (71, 72), (72, 73), (73, 74), (74, 75), (75, 76), (76, 77), (77, 78), (78, 79), (79, 80), (80, 81), (81, 82), (82, 83), (83, 84), (84, 85), (85, 86), (86, 87), (87, 88), (88, 89), (89, 90), (90, 91), (91, 92), (92, 93), (93, 94), (94, 95)])
me_circle_003.attributes.new('sharp_edge', 'BOOLEAN', 'EDGE').data.foreach_set('value', [ (min(e.vertices), max(e.vertices)) in _k for e in me_circle_003.edges])
_uv = me_circle_003.uv_layers.new(name='UVMap')
_uv.uv.foreach_set('vector', [0.0, 0.0, 0.0, 0.0, 0.0, 0.0, 0.0, 0.0, 0.0, 0.0, 0.0, 0.0, 0.0, 0.0, 0.0, 0.0, 0.0, 0.0, 0.0, 0.0, 0.0, 0.0, 0.0, 0.0, 0.0, 0.0, 0.0, 0.0, 0.0, 0.0, 0.0, 0.0, 0.0, 0.0, 0.0, 0.0, 0.0, 0.0, 0.0, 0.0, 0.0, 0.0, 0.0, 0.0, 0.0, 0.0, 0.0, 0.0, 0.0, 0.0, 0.0, 0.0, 0.0, 0.0, 0.0, 0.0, 0.0, 0.0, 0.0, 0.0, 0.0, 0.0, 0.0, 0.0, 0.0, 0.0, 0.0, 0.0, 0.0, 0.0, 0.0, 0.0, 0.0, 0.0, 0.0, 0.0, 0.0, 0.0, 0.0, 0.0, 0.0, 0.0, 0.0, 0.0, 0.0, 0.0, 0.0, 0.0, 0.0, 0.0, 0.0, 0.0, 0.0, 0.0, 0.0, 0.0, 0.0, 0.0, 0.0, 0.0, 0.0, 0.0, 0.0, 0.0, 0.0, 0.0, 0.0, 0.0, 0.0, 0.0, 0.0, 0.0, 0.0, 0.0, 0.0, 0.0, 0.0, 0.0, 0.0, 0.0, 0.0, 0.0, 0.0, 0.0, 0.0, 0.0, 0.0, 0.0, 0.0, 0.0, 0.0, 0.0, 0.0, 0.0, 0.0, 0.0, 0.0, 0.0, 0.0, 0.0, 0.0, 0.0, 0.0, 0.0, 0.0, 0.0, 0.0, 0.0, 0.0, 0.0, 0.0, 0.0, 0.0, 0.0, 0.0, 0.0, 0.0, 0.0, 0.0, 0.0, 0.0, 0.0, 0.0, 0.0, 0.0, 0.0, 0.0, 0.0, 0.0, 0.0, 0.0, 0.0, 0.0, 0.0, 0.0, 0.0, 0.0, 0.0, 0.0, 0.0, 0.0, 0.0, 0.0, 0.0, 0.0, 0.0, 0.0, 0.0, 0.0, 0.0, 0.0, 0.0, 0.0, 0.0, 0.0, 0.0, 0.0, 0.0, 0.0, 0.0, 0.0, 0.0, 0.0, 0.0, 0.0, 0.0, 0.0, 0.0, 0.0, 0.0, 0.0, 0.0, 0.0, 0.0, 0.0, 0.0, 0.0, 0.0, 0.0, 0.0, 0.0, 0.0, 0.0, 0.0, 0.0, 0.0, 0.0, 0.0, 0.0, 0.0, 0.0, 0.0, 0.0, 0.0, 0.0, 0.0, 0.0, 0.0, 0.0, 0.0, 0.0, 0.0, 0.0, 0.0, 0.0, 0.0, 0.0, 0.0, 0.0, 0.0, 0.0, 0.0, 0.0, 0.0, 0.0, 0.0, 0.0, 0.0, 0.0, 0.0, 0.0, 0.0, 0.0, 0.0, 0.0, 0.0, 0.0, 0.0, 0.0, 0.0, 0.0, 0.0, 0.0, 0.0, 0.0, 0.0, 0.0, 0.0, 0.0, 0.0, 0.0, 0.0, 0.0, 0.0, 0.0, 0.0, 0.0, 0.0, 0.0, 0.0, 0.0, 0.0, 0.0, 0.0, 0.0, 0.0, 0.0, 0.0, 0.0, 0.0, 0.0, 0.0, 0.0, 0.0, 0.0, 0.0, 0.0, 0.0, 0.0, 0.0, 0.0, 0.0, 0.0, 0.0, 0.0, 0.0, 0.0, 0.0, 0.0, 0.0, 0.0, 0.0, 0.0, 0.0, 0.0, 0.0, 0.0, 0.0, 0.0, 0.0, 0.0, 0.0, 0.0, 0.0, 0.0, 0.0, 0.0, 0.0, 0.0, 0.0, 0.0, 0.0, 0.0, 0.0, 0.0, 0.0, 0.0, 0.0, 0.0, 0.0, 0.0, 0.0, 0.0, 0.0, 0.0, 0.0, 0.0, 0.0, 0.0, 0.0, 0.0, 0.0, 0.0, 0.0, 0.0, 0.0, 0.0, 0.0, 0.0, 0.0, 0.0, 0.0, 0.0, 0.0, 0.0, 0.0, 0.0, 0.0, 0.0, 0.0, 0.0, 0.0, 0.0, 0.0, 0.0, 0.0, 0.0, 0.0, 0.0, 0.0, 0.0, 0.0, 0.0, 0.0, 0.0, 0.0, 0.0, 0.0, 0.0, 0.0, 0.0, 0.0, 0.0, 0.0, 0.0, 0.0, 0.0, 0.0, 0.0, 0.0, 0.0, 0.0, 0.0, 0.0, 0.0, 0.0, 0.0, 0.0, 0.0, 0.0, 0.0, 0.0, 0.0, 0.0, 0.0, 0.0, 0.0, 0.0, 0.0, 0.0, 0.0, 0.0, 0.0, 0.0, 0.0, 0.0, 0.0, 0.0, 0.0, 0.0, 0.0, 0.0, 0.0, 0.0, 0.0, 0.0, 0.0, 0.0, 0.0, 0.0, 0.0, 0.0, 0.0, 0.0, 0.0, 0.0, 0.0, 0.0, 0.0, 0.0, 0.0, 0.0, 0.0, 0.0, 0.0, 0.0, 0.0, 0.0, 0.0, 0.0, 0.0, 0.0, 0.0, 0.0, 0.0, 0.0, 0.0, 0.0, 0.0, 0.0, 0.0, 0.0, 0.0, 0.0, 0.0, 0.0, 0.0, 0.0, 0.0, 0.0, 0.0, 0.0, 0.0, 0.0, 0.0, 0.0, 0.0, 0.0, 0.0, 0.0, 0.0, 0.0, 0.0, 0.0, 0.0, 0.0, 0.0, 0.0, 0.0, 0.0, 0.0, 0.0, 0.0, 0.0, 0.0, 0.0, 0.0, 0.0, 0.0, 0.0, 0.0, 0.0, 0.0, 0.0, 0.0, 0.0, 0.0, 0.0, 0.0, 0.0, 0.0, 0.0, 0.0, 0.0, 0.0, 0.0, 0.0, 0.0, 0.0, 0.0, 0.0, 0.0, 0.0, 0.0, 0.0, 0.0, 0.0, 0.0, 0.0, 0.0, 0.0, 0.0, 0.0, 0.0, 0.0, 0.0, 0.0, 0.0, 0.0, 0.0, 0.0, 0.0, 0.0, 0.0, 0.0, 0.0, 0.0, 0.0, 0.0, 0.0, 0.0, 0.0, 0.0, 0.0, 0.0, 0.0, 0.0, 0.0, 0.0, 0.0, 0.0, 0.0, 0.0, 0.0, 0.0, 0.0, 0.0, 0.0, 0.0, 0.0, 0.0, 0.0, 0.0, 0.0, 0.0, 0.0, 0.0, 0.0, 0.0, 0.0, 0.0, 0.0, 0.0, 0.0, 0.0, 0.0, 0.0, 0.0, 0.0, 0.0, 0.0, 0.0, 0.0, 0.0, 0.0, 0.0, 0.0, 0.0, 0.0, 0.0, 0.0, 0.0, 0.0, 0.0, 0.0, 0.0, 0.0, 0.0, 0.0, 0.0, 0.0, 0.0, 0.0, 0.0, 0.0, 0.0, 0.0, 0.0, 0.0, 0.0])
me_circle_003.materials.append(mat_shaft)
me_circle_003.update()
me_cylinder = bpy.data.meshes.new('Cylinder')
me_cylinder.from_pydata([(0.0, 0.025, -0.2525), (0.0, 0.025, 0.2525), (0.004877, 0.02452, -0.2525), (0.004877, 0.02452, 0.2525), (0.009567, 0.0231, -0.2525), (0.009567, 0.0231, 0.2525), (0.01389, 0.02079, -0.2525), (0.01389, 0.02079, 0.2525), (0.01768, 0.01768, -0.2525), (0.01768, 0.01768, 0.2525), (0.02079, 0.01389, -0.2525), (0.02079, 0.01389, 0.2525), (0.0231, 0.009567, -0.2525), (0.0231, 0.009567, 0.2525), (0.02452, 0.004877, -0.2525), (0.02452, 0.004877, 0.2525), (0.025, 0.0, -0.2525), (0.025, 0.0, 0.2525), (0.02452, -0.004877, -0.2525), (0.02452, -0.004877, 0.2525), (0.0231, -0.009567, -0.2525), (0.0231, -0.009567, 0.2525), (0.02079, -0.01389, -0.2525), (0.02079, -0.01389, 0.2525), (0.01768, -0.01768, -0.2525), (0.01768, -0.01768, 0.2525), (0.01389, -0.02079, -0.2525), (0.01389, -0.02079, 0.2525), (0.009567, -0.0231, -0.2525), (0.009567, -0.0231, 0.2525), (0.004877, -0.02452, -0.2525), (0.004877, -0.02452, 0.2525), (0.0, -0.025, -0.2525), (0.0, -0.025, 0.2525), (-0.004877, -0.02452, -0.2525), (-0.004877, -0.02452, 0.2525), (-0.009567, -0.0231, -0.2525), (-0.009567, -0.0231, 0.2525), (-0.01389, -0.02079, -0.2525), (-0.01389, -0.02079, 0.2525), (-0.01768, -0.01768, -0.2525), (-0.01768, -0.01768, 0.2525), (-0.02079, -0.01389, -0.2525), (-0.02079, -0.01389, 0.2525), (-0.0231, -0.009567, -0.2525), (-0.0231, -0.009567, 0.2525), (-0.02452, -0.004877, -0.2525), (-0.02452, -0.004877, 0.2525), (-0.025, 0.0, -0.2525), (-0.025, 0.0, 0.2525), (-0.02452, 0.004877, -0.2525), (-0.02452, 0.004877, 0.2525), (-0.0231, 0.009567, -0.2525), (-0.0231, 0.009567, 0.2525), (-0.02079, 0.01389, -0.2525), (-0.02079, 0.01389, 0.2525), (-0.01768, 0.01768, -0.2525), (-0.01768, 0.01768, 0.2525), (-0.01389, 0.02079, -0.2525), (-0.01389, 0.02079, 0.2525), (-0.009567, 0.0231, -0.2525), (-0.009567, 0.0231, 0.2525), (-0.004877, 0.02452, -0.2525), (-0.004877, 0.02452, 0.2525)], [], [(0, 1, 3, 2), (2, 3, 5, 4), (4, 5, 7, 6), (6, 7, 9, 8), (8, 9, 11, 10), (10, 11, 13, 12), (12, 13, 15, 14), (14, 15, 17, 16), (16, 17, 19, 18), (18, 19, 21, 20), (20, 21, 23, 22), (22, 23, 25, 24), (24, 25, 27, 26), (26, 27, 29, 28), (28, 29, 31, 30), (30, 31, 33, 32), (32, 33, 35, 34), (34, 35, 37, 36), (36, 37, 39, 38), (38, 39, 41, 40), (40, 41, 43, 42), (42, 43, 45, 44), (44, 45, 47, 46), (46, 47, 49, 48), (48, 49, 51, 50), (50, 51, 53, 52), (52, 53, 55, 54), (54, 55, 57, 56), (56, 57, 59, 58), (58, 59, 61, 60), (3, 1, 63, 61, 59, 57, 55, 53, 51, 49, 47, 45, 43, 41, 39, 37, 35, 33, 31, 29, 27, 25, 23, 21, 19, 17, 15, 13, 11, 9, 7, 5), (60, 61, 63, 62), (62, 63, 1, 0), (0, 2, 4, 6, 8, 10, 12, 14, 16, 18, 20, 22, 24, 26, 28, 30, 32, 34, 36, 38, 40, 42, 44, 46, 48, 50, 52, 54, 56, 58, 60, 62)])
me_cylinder.polygons.foreach_set('use_smooth', [True] * 34)
_k = set([(0, 2), (0, 62), (1, 3), (1, 63), (2, 4), (3, 5), (4, 6), (5, 7), (6, 8), (7, 9), (8, 10), (9, 11), (10, 12), (11, 13), (12, 14), (13, 15), (14, 16), (15, 17), (16, 18), (17, 19), (18, 20), (19, 21), (20, 22), (21, 23), (22, 24), (23, 25), (24, 26), (25, 27), (26, 28), (27, 29), (28, 30), (29, 31), (30, 32), (31, 33), (32, 34), (33, 35), (34, 36), (35, 37), (36, 38), (37, 39), (38, 40), (39, 41), (40, 42), (41, 43), (42, 44), (43, 45), (44, 46), (45, 47), (46, 48), (47, 49), (48, 50), (49, 51), (50, 52), (51, 53), (52, 54), (53, 55), (54, 56), (55, 57), (56, 58), (57, 59), (58, 60), (59, 61), (60, 62), (61, 63)])
me_cylinder.attributes.new('sharp_edge', 'BOOLEAN', 'EDGE').data.foreach_set('value', [ (min(e.vertices), max(e.vertices)) in _k for e in me_cylinder.edges])
_uv = me_cylinder.uv_layers.new(name='UVMap')
_uv.uv.foreach_set('vector', [1.0, 0.5, 1.0, 1.0, 0.9688, 1.0, 0.9688, 0.5, 0.9688, 0.5, 0.9688, 1.0, 0.9375, 1.0, 0.9375, 0.5, 0.9375, 0.5, 0.9375, 1.0, 0.9062, 1.0, 0.9062, 0.5, 0.9062, 0.5, 0.9062, 1.0, 0.875, 1.0, 0.875, 0.5, 0.875, 0.5, 0.875, 1.0, 0.8438, 1.0, 0.8438, 0.5, 0.8438, 0.5, 0.8438, 1.0, 0.8125, 1.0, 0.8125, 0.5, 0.8125, 0.5, 0.8125, 1.0, 0.7812, 1.0, 0.7812, 0.5, 0.7812, 0.5, 0.7812, 1.0, 0.75, 1.0, 0.75, 0.5, 0.75, 0.5, 0.75, 1.0, 0.7188, 1.0, 0.7188, 0.5, 0.7188, 0.5, 0.7188, 1.0, 0.6875, 1.0, 0.6875, 0.5, 0.6875, 0.5, 0.6875, 1.0, 0.6562, 1.0, 0.6562, 0.5, 0.6562, 0.5, 0.6562, 1.0, 0.625, 1.0, 0.625, 0.5, 0.625, 0.5, 0.625, 1.0, 0.5938, 1.0, 0.5938, 0.5, 0.5938, 0.5, 0.5938, 1.0, 0.5625, 1.0, 0.5625, 0.5, 0.5625, 0.5, 0.5625, 1.0, 0.5312, 1.0, 0.5312, 0.5, 0.5312, 0.5, 0.5312, 1.0, 0.5, 1.0, 0.5, 0.5, 0.5, 0.5, 0.5, 1.0, 0.4688, 1.0, 0.4688, 0.5, 0.4688, 0.5, 0.4688, 1.0, 0.4375, 1.0, 0.4375, 0.5, 0.4375, 0.5, 0.4375, 1.0, 0.4062, 1.0, 0.4062, 0.5, 0.4062, 0.5, 0.4062, 1.0, 0.375, 1.0, 0.375, 0.5, 0.375, 0.5, 0.375, 1.0, 0.3438, 1.0, 0.3438, 0.5, 0.3438, 0.5, 0.3438, 1.0, 0.3125, 1.0, 0.3125, 0.5, 0.3125, 0.5, 0.3125, 1.0, 0.2812, 1.0, 0.2812, 0.5, 0.2812, 0.5, 0.2812, 1.0, 0.25, 1.0, 0.25, 0.5, 0.25, 0.5, 0.25, 1.0, 0.2188, 1.0, 0.2188, 0.5, 0.2188, 0.5, 0.2188, 1.0, 0.1875, 1.0, 0.1875, 0.5, 0.1875, 0.5, 0.1875, 1.0, 0.1562, 1.0, 0.1562, 0.5, 0.1562, 0.5, 0.1562, 1.0, 0.125, 1.0, 0.125, 0.5, 0.125, 0.5, 0.125, 1.0, 0.09375, 1.0, 0.09375, 0.5, 0.09375, 0.5, 0.09375, 1.0, 0.0625, 1.0, 0.0625, 0.5, 0.2968, 0.4854, 0.25, 0.49, 0.2032, 0.4854, 0.1582, 0.4717, 0.1167, 0.4496, 0.08029, 0.4197, 0.05045, 0.3833, 0.02827, 0.3418, 0.01461, 0.2968, 0.01, 0.25, 0.01461, 0.2032, 0.02827, 0.1582, 0.05045, 0.1167, 0.08029, 0.08029, 0.1167, 0.05045, 0.1582, 0.02827, 0.2032, 0.01461, 0.25, 0.01, 0.2968, 0.01461, 0.3418, 0.02827, 0.3833, 0.05045, 0.4197, 0.08029, 0.4496, 0.1167, 0.4717, 0.1582, 0.4854, 0.2032, 0.49, 0.25, 0.4854, 0.2968, 0.4717, 0.3418, 0.4496, 0.3833, 0.4197, 0.4197, 0.3833, 0.4496, 0.3418, 0.4717, 0.0625, 0.5, 0.0625, 1.0, 0.03125, 1.0, 0.03125, 0.5, 0.03125, 0.5, 0.03125, 1.0, 0.0, 1.0, 0.0, 0.5, 0.75, 0.49, 0.7968, 0.4854, 0.8418, 0.4717, 0.8833, 0.4496, 0.9197, 0.4197, 0.9496, 0.3833, 0.9717, 0.3418, 0.9854, 0.2968, 0.99, 0.25, 0.9854, 0.2032, 0.9717, 0.1582, 0.9496, 0.1167, 0.9197, 0.08029, 0.8833, 0.05045, 0.8418, 0.02827, 0.7968, 0.01461, 0.75, 0.01, 0.7032, 0.01461, 0.6582, 0.02827, 0.6167, 0.05045, 0.5803, 0.08029, 0.5504, 0.1167, 0.5283, 0.1582, 0.5146, 0.2032, 0.51, 0.25, 0.5146, 0.2968, 0.5283, 0.3418, 0.5504, 0.3833, 0.5803, 0.4197, 0.6167, 0.4496, 0.6582, 0.4717, 0.7032, 0.4854])
me_cylinder.materials.append(mat_shaft)
me_cylinder.update()

# ---- curves / text
cu_cube = bpy.data.curves.new('Cube', 'CURVE')
cu_cube.dimensions = '3D'
_sp = cu_cube.splines.new('POLY'); _sp.points.add(3)
_sp.points.foreach_set('co', [0.0, 0.0, 0.0, 0.0, 0.0, 0.0, 0.0, 0.0, 0.0, 0.0, 2.43, 0.0, 0.0, 0.0, 2.43, 0.0])
_sp.order_v = 0
_sp.resolution_v = 0
_sp.use_endpoint_u = True
_sp.use_smooth = False
cu_cube.materials.append(mat_energy)
cu_cube.fill_mode = 'FULL'

# ---- objects
ob_sun = bpy.data.objects.new('Sun', light_sun_003)
ob_camera = bpy.data.objects.new('Camera', cam_camera_001)
ob_energy_emit = bpy.data.objects.new('Energy-Emit', cu_cube)
ob_plane = bpy.data.objects.new('Plane', me_plane)
ob_plane_001 = bpy.data.objects.new('Plane.001', me_plane_001)
ob_plane_002 = bpy.data.objects.new('Plane.002', me_plane_002)
ob_orb_outer = bpy.data.objects.new('Orb outer', me_icosphere)
ob_orb_inner = bpy.data.objects.new('Orb inner', me_icosphere_001)
ob_energy_orb_limiter = bpy.data.objects.new('Energy Orb Limiter', None)
ob_staff_limiter = bpy.data.objects.new('Staff Limiter', None)
ob_shaft_top = bpy.data.objects.new('Shaft Top', me_circle_001)
ob_shaft_connector = bpy.data.objects.new('Shaft connector', me_circle_003)
ob_shaft_bottom = bpy.data.objects.new('Shaft Bottom', me_cylinder)
_N = ng_geometry_nodes.nodes; _L = ng_geometry_nodes.links
n0 = _N.new('NodeGroupInput'); n0.name = 'Group Input'; n0.location = (-511, 426)
n1 = _N.new('NodeGroupOutput'); n1.name = 'Group Output'; n1.location = (1196, -6)
n2 = _N.new('GeometryNodeCurvePrimitiveCircle'); n2.name = 'Curve Circle'; n2.location = (294, -206)
n2.inputs[4].default_value = 0.02
n3 = _N.new('GeometryNodeCurveToMesh'); n3.name = 'Curve to Mesh'; n3.location = (562, -21)
n4 = _N.new('GeometryNodeResampleCurve'); n4.name = 'Resample Curve'; n4.location = (-149, 66)
n4.keep_last_segment = False
n4.inputs[2].default_value = 5
n4.inputs[3].default_value = 0.01
n5 = _N.new('GeometryNodeSetCurveRadius'); n5.name = 'Set Curve Radius'; n5.location = (379, 45)
n6 = _N.new('GeometryNodeSetPosition'); n6.name = 'Set Position'; n6.location = (166, -25)
n7 = _N.new('ShaderNodeTexNoise'); n7.name = 'Noise Texture'; n7.location = (-636, -61)
n7.noise_dimensions = '4D'
n7.inputs[2].default_value = 2.8
n7.inputs[3].default_value = 1.0
n7.inputs[4].default_value = 1.0
n8 = _N.new('ShaderNodeVectorMath'); n8.name = 'Vector Math'; n8.location = (-473, -182)
n8.operation = 'SUBTRACT'
n8.inputs[1].default_value = (0.5, 0.5, 0.5)
n9 = _N.new('ShaderNodeVectorMath'); n9.name = 'Vector Math.001'; n9.location = (-311, -243)
n9.operation = 'SCALE'
n9.inputs[1].default_value = (0.5, 0.5, 0.5)
n9.inputs[3].default_value = -0.5
n10 = _N.new('ShaderNodeTexNoise'); n10.name = 'Noise Texture.001'; n10.location = (-631, -401)
n10.noise_dimensions = '4D'
n10.inputs[2].default_value = -2.1
n10.inputs[3].default_value = 1.0
n10.inputs[4].default_value = 1.0
n11 = _N.new('ShaderNodeVectorMath'); n11.name = 'Vector Math.002'; n11.location = (-476, -375)
n11.operation = 'SUBTRACT'
n11.inputs[1].default_value = (0.5, 0.5, 0.5)
n12 = _N.new('ShaderNodeVectorMath'); n12.name = 'Vector Math.003'; n12.location = (-320, -378)
n12.operation = 'SCALE'
n12.inputs[1].default_value = (0.5, 0.5, 0.5)
n12.inputs[3].default_value = 0.2
n13 = _N.new('ShaderNodeVectorMath'); n13.name = 'Vector Math.004'; n13.location = (-100, -266)
n14 = _N.new('GeometryNodeSplineParameter'); n14.name = 'Spline Parameter'; n14.location = (-434, -746)
n15 = _N.new('ShaderNodeValToRGB'); n15.name = 'Color Ramp'; n15.location = (-168, -779)
while len(n15.color_ramp.elements) > 1: n15.color_ramp.elements.remove(n15.color_ramp.elements[-1])
n15.color_ramp.elements[0].position = 0.0; n15.color_ramp.elements[0].color = (1.0, 1.0, 1.0, 1.0)
_e = n15.color_ramp.elements.new(1.0); _e.color = (0.0, 0.0, 0.0, 1.0)
n16 = _N.new('ShaderNodeVectorMath'); n16.name = 'Vector Math.005'; n16.location = (-104, -536)
n16.operation = 'MULTIPLY'
n17 = _N.new('ShaderNodeVectorMath'); n17.name = 'Vector Math.006'; n17.location = (98, -352)
n17.operation = 'MULTIPLY'
n18 = _N.new('GeometryNodeSplineParameter'); n18.name = 'Spline Parameter.001'; n18.location = (483, -516)
n19 = _N.new('ShaderNodeFloatCurve'); n19.name = 'Float Curve'; n19.location = (705, -450)
_c = n19.mapping.curves[0]
while len(_c.points) > 2: _c.points.remove(_c.points[-1])
_c.points[0].location = (0.0, 0.0); _c.points[0].handle_type = 'AUTO'
_c.points[1].location = (0.5, 0.5); _c.points[1].handle_type = 'AUTO'
_p = _c.points.new(1.0, 0.0); _p.handle_type = 'AUTO'
n19.mapping.update()
n20 = _N.new('GeometryNodeSetMaterial'); n20.name = 'Set Material'; n20.location = (984, 7)
n20.inputs[2].default_value = mat_energy
n21 = _N.new('GeometryNodeObjectInfo'); n21.name = 'Object Info'; n21.location = (-788, 423)
n21.transform_space = 'RELATIVE'
n21.inputs[0].default_value = ob_energy_orb_limiter
n22 = _N.new('GeometryNodeObjectInfo'); n22.name = 'Object Info.001'; n22.location = (-793, 216)
n22.transform_space = 'RELATIVE'
n22.inputs[0].default_value = ob_staff_limiter
n23 = _N.new('GeometryNodeCurvePrimitiveLine'); n23.name = 'Curve Line'; n23.location = (-490, 250)
n24 = _N.new('GeometryNodeInputSceneTime'); n24.name = 'Scene Time'; n24.location = (-1067, -156)
n25 = _N.new('ShaderNodeMath'); n25.name = 'Math'; n25.location = (-842, -159)
n25.operation = 'DIVIDE'
n25.inputs[1].default_value = 0.6
n26 = _N.new('GeometryNodeInputNamedAttribute'); n26.name = 'Named Attribute'; n26.location = (537, -21)
n26.inputs[0].default_value = 'radius'
n27 = _N.new('GeometryNodeSwitch'); n27.name = 'Switch'; n27.location = (537, -21)
n27.input_type = 'FLOAT'
n27.inputs[1].default_value = 1.0
_L.new(n6.outputs[0], n5.inputs[0])
_L.new(n5.outputs[0], n3.inputs[0])
_L.new(n4.outputs[0], n6.inputs[0])
_L.new(n2.outputs[0], n3.inputs[1])
_L.new(n7.outputs[1], n8.inputs[0])
_L.new(n8.outputs[0], n9.inputs[0])
_L.new(n10.outputs[1], n11.inputs[0])
_L.new(n11.outputs[0], n12.inputs[0])
_L.new(n9.outputs[0], n13.inputs[0])
_L.new(n12.outputs[0], n13.inputs[1])
_L.new(n14.outputs[0], n15.inputs[0])
_L.new(n14.outputs[0], n16.inputs[0])
_L.new(n15.outputs[0], n16.inputs[1])
_L.new(n13.outputs[0], n17.inputs[0])
_L.new(n16.outputs[0], n17.inputs[1])
_L.new(n17.outputs[0], n6.inputs[3])
_L.new(n19.outputs[0], n5.inputs[2])
_L.new(n18.outputs[0], n19.inputs[1])
_L.new(n3.outputs[0], n20.inputs[0])
_L.new(n20.outputs[0], n1.inputs[0])
_L.new(n21.outputs[1], n23.inputs[0])
_L.new(n22.outputs[1], n23.inputs[1])
_L.new(n23.outputs[0], n4.inputs[0])
_L.new(n24.outputs[0], n25.inputs[0])
_L.new(n25.outputs[0], n7.inputs[1])
_L.new(n26.outputs[1], n27.inputs[0])
_L.new(n26.outputs[0], n27.inputs[2])
_L.new(n27.outputs[0], n3.inputs[2])
n1.is_active_output = True

# ---- transforms, parenting, visibility, modifiers, constraints
ob_sun.location = (0.0, 0.0, 4.891)
ob_camera.location = (1.597, -1.559, 1.945)
ob_camera.rotation_euler = (1.04, -9.86e-07, 0.8029)
ob_camera.scale = (1.0, 1.0, 1.0)
ob_energy_emit.location = (0.0002979, 0.0, 0.2719)
ob_energy_emit.scale = (0.1014, 0.1014, 0.06608)
_m = ob_energy_emit.modifiers.new('GeometryNodes', 'NODES')
_m.node_group = ng_geometry_nodes
ob_plane.location = (0.3465, -0.3474, -0.9358)
ob_plane.scale = (2.041, 2.041, 2.041)
ob_plane.hide_render = True
ob_plane_001.location = (0.3465, 1.695, 1.104)
ob_plane_001.rotation_euler = (1.571, -0.0, 0.0)
ob_plane_001.scale = (2.041, 2.041, 2.041)
ob_plane_001.hide_render = True
ob_plane_002.location = (-1.692, -0.3463, 1.104)
ob_plane_002.rotation_euler = (1.571, -0.0, 1.571)
ob_plane_002.scale = (2.041, 2.041, 2.041)
ob_plane_002.hide_render = True
ob_orb_outer.location = (0.0, 0.0, 0.4592)
ob_orb_outer.scale = (1.988, 1.988, 1.988)
_m = ob_orb_outer.modifiers.new('Subdivision', 'SUBSURF')
_m.subdivision_type = 'SIMPLE'
_m.levels = 3
_m.render_levels = 3
_c = ob_orb_outer.constraints.new('CHILD_OF'); _c.name = 'Child Of'
_c.target = ob_shaft_top
_c.set_inverse_pending = False
ob_orb_inner.location = (0.0, 0.0, 0.3936)
ob_orb_inner.rotation_euler = (0.0, 0.0, 1.225)
ob_orb_inner.scale = (0.2798, 0.2798, 0.2798)
_c = ob_orb_inner.constraints.new('CHILD_OF'); _c.name = 'Child Of'
_c.target = ob_orb_outer
_c.set_inverse_pending = False
_c.inverse_matrix = ((1.0, -0.0, 0.0, -0.0), (-0.0, 1.0, -0.0, 0.0), (0.0, -0.0, 1.0, -0.3936), (-0.0, 0.0, -0.0, 1.0))
ob_energy_orb_limiter.location = (0.0, 0.0, 0.3135)
ob_energy_orb_limiter.scale = (0.005138, 0.005138, 0.005138)
_c = ob_energy_orb_limiter.constraints.new('CHILD_OF'); _c.name = 'Child Of'
_c.target = ob_orb_outer
_c.set_inverse_pending = False
_c.inverse_matrix = ((0.503, -0.0, 0.0, -0.0), (-0.0, 0.503, -0.0, 0.0), (0.0, -0.0, 0.503, -0.1985), (-0.0, 0.0, -0.0, 1.0))
ob_staff_limiter.location = (0.0, 0.0, 0.2948)
ob_staff_limiter.scale = (0.005138, 0.005138, 0.005138)
_c = ob_staff_limiter.constraints.new('CHILD_OF'); _c.name = 'Child Of'
_c.target = ob_shaft_top
_c.set_inverse_pending = False
ob_shaft_top.location = (-0.1263, 0.1445, 0.3448)
_m = ob_shaft_top.modifiers.new('Mirror', 'MIRROR')
_m.use_axis = (True, True, False)
_m = ob_shaft_top.modifiers.new('Subdivision', 'SUBSURF')
_m.levels = 2
_m.render_levels = 3
ob_shaft_connector.location = (0.0, 0.0, 0.0)
_m = ob_shaft_connector.modifiers.new('Subdivision', 'SUBSURF')
_m.subdivision_type = 'SIMPLE'
_c = ob_shaft_connector.constraints.new('CHILD_OF'); _c.name = 'Child Of'
_c.target = ob_shaft_top
_c.set_inverse_pending = False
ob_shaft_bottom.location = (0.0, 0.0, -0.3323)
_c = ob_shaft_bottom.constraints.new('CHILD_OF'); _c.name = 'Child Of'
_c.target = ob_shaft_top
_c.set_inverse_pending = False

# ---- collection membership
col_collection.objects.link(ob_sun)
col_collection.objects.link(ob_camera)
col_collection.objects.link(ob_energy_emit)
col_collection.objects.link(ob_plane)
col_collection.objects.link(ob_plane_001)
col_collection.objects.link(ob_plane_002)
col_orb.objects.link(ob_orb_outer)
col_orb.objects.link(ob_orb_inner)
col_orb.objects.link(ob_energy_orb_limiter)
col_orb.objects.link(ob_staff_limiter)
col_shaft.objects.link(ob_shaft_top)
col_shaft.objects.link(ob_shaft_connector)
col_shaft.objects.link(ob_shaft_bottom)

# ---- scene / render settings (as saved in the file)
scene.camera = ob_camera
scene.frame_start = 69; scene.frame_end = 250; scene.frame_set(142)
scene.render.engine = 'CYCLES'
scene.render.use_bake_multires = True
scene.render.use_persistent_data = True
scene.cycles.denoising_use_gpu = True
scene.cycles.samples = 1024
scene.cycles.sampling_pattern = 'TABULATED_SOBOL'
scene.cycles.glossy_bounces = 12
scene.cycles.transparent_max_bounces = 12
scene.cycles.bake_type = 'EMIT'
scene.cycles.use_auto_tile = False
scene.eevee.ray_tracing_options.trace_max_roughness = 0.0
bpy.context.view_layer.update()
